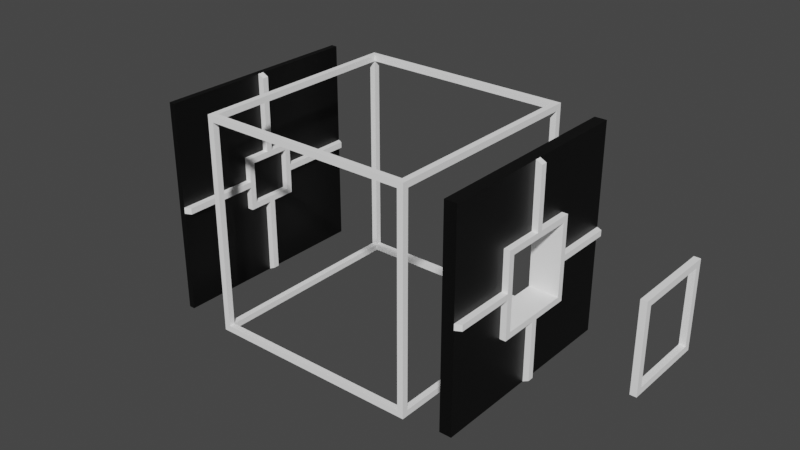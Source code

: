 # Source: SmallRoom.blend  (saved by Blender 2.82.7; exported with 4.5.12 LTS)
import bpy
from mathutils import Matrix  # noqa: F401  (used for matrix-valued properties, if any)

bpy.ops.wm.read_factory_settings(use_empty=True)
scene = bpy.context.scene
scene.name = 'Scene'

# ---- collections
col_collection = bpy.data.collections.new('Collection'); scene.collection.children.link(col_collection)

# ---- materials (node trees are filled in below, after node groups)
mat_trim = bpy.data.materials.new('Trim')
mat_trim.use_transparent_shadow = False
mat_trim.diffuse_color = (1.0, 1.0, 1.0, 1.0)
mat_trim.roughness = 1.0
mat_trim.specular_intensity = 0.0
mat_base = bpy.data.materials.new('Base')
mat_base.use_transparent_shadow = False
mat_base.diffuse_color = (0.06372, 0.06372, 0.06372, 1.0)

# ---- material node trees
mat_trim.use_nodes = True; mat_trim.node_tree.nodes.clear()
_N = mat_trim.node_tree.nodes; _L = mat_trim.node_tree.links
n0 = _N.new('ShaderNodeOutputMaterial'); n0.name = 'Material Output'; n0.location = (300, 300)
n1 = _N.new('ShaderNodeBsdfPrincipled'); n1.name = 'Principled BSDF'; n1.location = (10, 300)
n1.distribution = 'GGX'
n1.subsurface_method = 'BURLEY'
n1.inputs[0].default_value = (1.0, 1.0, 1.0, 1.0)
n1.inputs[2].default_value = 1.0
n1.inputs[3].default_value = 1.45
n1.inputs[13].default_value = 0.0
n1.inputs[27].default_value = (0.0, 0.0, 0.0, 1.0)
n1.inputs[28].default_value = 1.0
_L.new(n1.outputs[0], n0.inputs[0])
n0.is_active_output = True
mat_base.use_nodes = True; mat_base.node_tree.nodes.clear()
_N = mat_base.node_tree.nodes; _L = mat_base.node_tree.links
n0 = _N.new('ShaderNodeOutputMaterial'); n0.name = 'Material Output'; n0.location = (300, 300)
n1 = _N.new('ShaderNodeBsdfPrincipled'); n1.name = 'Principled BSDF'; n1.location = (10, 300)
n1.distribution = 'GGX'
n1.subsurface_method = 'BURLEY'
n1.inputs[0].default_value = (0.0, 0.0, 0.0, 1.0)
n1.inputs[3].default_value = 1.45
n1.inputs[27].default_value = (0.0, 0.0, 0.0, 1.0)
n1.inputs[28].default_value = 1.0
_L.new(n1.outputs[0], n0.inputs[0])
n0.is_active_output = True

# ---- world
world_world = bpy.data.worlds.new('World'); scene.world = world_world
world_world.use_nodes = True; world_world.node_tree.nodes.clear()
_N = world_world.node_tree.nodes; _L = world_world.node_tree.links
n0 = _N.new('ShaderNodeOutputWorld'); n0.name = 'World Output'; n0.location = (300, 300)
n1 = _N.new('ShaderNodeBackground'); n1.name = 'Background'; n1.location = (10, 300)
n1.inputs[0].default_value = (0.05088, 0.05088, 0.05088, 1.0)
_L.new(n1.outputs[0], n0.inputs[0])
n0.is_active_output = True
world_world.color = (0.05088, 0.05088, 0.05088)
world_world.use_sun_shadow = False
world_world.sun_shadow_jitter_overblur = 0.0

# ---- meshes
me_smallroom_trim = bpy.data.meshes.new('SmallRoom_Trim')
me_smallroom_trim.from_pydata([(-4.25, -4.25, 4.5), (-4.5, -4.25, 4.5), (-4.5, -4.5, 4.5), (-4.25, -4.5, 4.5), (-4.5, -4.25, 0.125), (-4.5, -4.25, -0.125), (-4.5, -4.5, -0.125), (-4.5, -4.5, 0.125), (-4.5, -4.25, -4.5), (-4.25, -4.25, -4.5), (-4.25, -4.5, -4.5), (-4.5, -4.5, -4.5), (-4.25, -4.5, 0.125), (-4.25, -4.5, -0.125), (-4.25, -4.5, 4.25), (-4.5, -4.5, 4.25), (-4.25, -4.25, 4.25), (-4.25, -4.25, 0.125), (-4.5, -4.25, 4.25), (-4.5, -4.5, -4.25), (-4.25, -4.5, -4.25), (-4.5, -4.25, -4.25), (-4.25, -4.25, -4.25), (-4.25, -4.25, -0.125), (-0.125, -4.5, -4.5), (-0.125, -4.25, -4.5), (-4.25, -0.125, -4.5), (-0.125, -4.25, 4.5), (-0.125, -4.5, 4.5), (-0.125, -4.5, 4.25), (-0.125, -4.25, 4.25), (-4.5, -0.125, 4.5), (-4.25, -0.125, 4.5), (-4.25, -0.125, 4.25), (-0.125, -4.5, -4.25), (-0.125, -4.25, -4.25), (4.25, 4.5, 4.5), (4.5, 4.5, 4.5), (4.5, 4.25, 4.5), (4.25, 4.25, 4.5), (-4.5, 4.25, 4.5), (-4.5, 4.25, -0.125), (-4.5, 0.125, 4.5), (-4.5, 0.125, 4.25), (-4.5, -0.125, 4.25), (-4.25, 0.125, 4.25), (-4.25, 0.125, -4.25), (-4.5, 0.125, -4.25), (-4.25, -0.125, -4.25), (-4.5, -0.125, -4.25), (-4.25, 0.125, -4.5), (-4.5, 0.125, -4.5), (-4.5, -0.125, -4.5), (0.125, -4.5, 4.5), (-4.25, 4.25, -4.25), (-4.25, 4.25, -0.125), (-4.5, 4.25, -4.25), (-4.25, 0.125, 4.5), (4.25, -4.25, -4.5), (4.5, -4.25, -4.5), (4.5, -4.5, -4.5), (4.25, -4.5, -4.5), (4.5, -4.25, -0.125), (4.5, -4.5, 0.125), (4.5, -4.5, -0.125), (4.25, -4.25, 4.5), (4.25, -4.5, 4.5), (4.5, -4.5, 4.5), (4.25, -4.5, -0.125), (4.25, -4.5, -4.25), (4.5, -4.5, -4.25), (4.25, -4.25, -4.25), (4.25, -4.25, -0.125), (4.5, -4.25, -4.25), (4.5, -4.5, 4.25), (4.25, -4.5, 4.25), (4.5, -4.25, 4.25), (4.25, -4.25, 4.25), (4.25, -4.25, 0.125), (0.125, -4.25, 4.5), (0.125, -4.25, -4.5), (0.125, -4.5, -4.5), (0.125, -4.5, -4.25), (0.125, -4.25, -4.25), (0.125, -4.5, 4.25), (0.125, -4.25, 4.25), (4.5, 4.25, -4.5), (4.25, 4.25, -4.5), (4.25, 4.5, -4.5), (4.5, 4.5, -4.5), (4.25, 4.5, 4.25), (4.25, 4.25, 4.25), (0.125, 4.5, -4.5), (0.125, 4.25, -4.5), (4.25, 0.125, -4.5), (4.25, -4.5, 0.125), (0.125, 4.25, 4.5), (0.125, 4.5, 4.5), (0.125, 4.5, 4.25), (0.125, 4.25, 4.25), (4.5, 0.125, 4.5), (4.25, 0.125, 4.5), (4.25, 0.125, 4.25), (-0.125, 4.5, -4.25), (0.125, 4.5, -4.25), (0.125, 4.25, -4.25), (4.5, -4.25, 4.5), (4.5, -4.25, 0.125), (4.25, -0.125, 4.5), (4.5, -0.125, 4.5), (-0.125, 4.5, -4.5), (-0.125, 4.25, -4.5), (-0.125, 4.25, -4.25), (4.5, -0.125, 4.25), (4.5, 0.125, 4.25), (4.25, 0.125, -4.25), (4.5, 0.125, -4.25), (4.5, 0.125, -4.5), (-0.125, 4.25, 4.5), (-0.125, 4.5, 4.5), (-0.125, 4.5, 4.25), (4.25, 4.25, -0.125), (4.25, 4.25, -4.25), (4.5, 4.25, -4.25), (4.5, -0.125, -4.5), (4.25, -0.125, -4.5), (4.25, -0.125, -4.25), (4.5, -0.125, -4.25), (4.25, -0.125, 4.25), (4.25, 4.5, -4.25), (4.5, 4.5, -4.25), (-4.25, 4.25, -4.5), (-4.5, 4.25, -4.5), (-4.5, 4.5, -4.5), (-4.25, 4.5, -4.5), (4.5, 4.5, 4.25), (-4.5, 4.25, 0.125), (-4.5, 4.5, 0.125), (-4.5, 4.5, -0.125), (-4.25, 4.25, 4.5), (-4.25, 4.5, 4.5), (-4.5, 4.5, 4.5), (-4.25, 4.5, -0.125), (-4.25, 4.5, 0.125), (-4.25, 4.5, -4.25), (-4.5, 4.5, -4.25), (4.25, 4.5, -0.125), (4.25, 4.5, 0.125), (4.5, 4.5, 0.125), (-4.5, 4.5, 4.25), (-4.25, 4.5, 4.25), (-4.5, 4.25, 4.25), (-4.25, 4.25, 4.25), (-4.25, 4.25, 0.125), (4.5, 4.5, -0.125), (4.5, 4.25, -0.125), (4.5, 4.25, 4.25), (4.25, 4.25, 0.125), (4.5, 4.25, 0.125), (-0.125, 4.25, 4.25)], [], [(0, 1, 2, 3), (4, 5, 6, 7), (8, 9, 10, 11), (12, 7, 6, 13), (14, 15, 7, 12), (16, 14, 12, 17), (15, 18, 4, 7), (18, 16, 17, 4), (19, 20, 13, 6), (21, 19, 6, 5), (20, 22, 23, 13), (22, 21, 5, 23), (11, 10, 20, 19), (8, 11, 19, 21), (25, 35, 83, 80), (28, 29, 84, 53), (34, 35, 22, 20), (24, 34, 20, 10), (35, 25, 9, 22), (25, 24, 10, 9), (48, 49, 21, 22), (26, 48, 22, 9), (49, 52, 8, 21), (52, 26, 9, 8), (3, 2, 15, 14), (41, 136, 137, 138), (2, 1, 18, 15), (44, 31, 42, 43), (30, 29, 14, 16), (27, 30, 16, 0), (29, 28, 3, 14), (28, 27, 0, 3), (44, 33, 16, 18), (31, 44, 18, 1), (33, 32, 0, 16), (32, 31, 1, 0), (39, 38, 37, 36), (84, 75, 66, 53), (42, 57, 45, 43), (32, 33, 45, 57), (31, 32, 57, 42), (97, 98, 120, 119), (86, 89, 130, 123), (89, 88, 129, 130), (86, 87, 88, 89), (81, 80, 83, 82), (34, 24, 81, 82), (24, 25, 80, 81), (49, 47, 51, 52), (51, 50, 26, 52), (47, 46, 50, 51), (46, 48, 26, 50), (27, 28, 53, 79), (30, 27, 79, 85), (40, 139, 140, 141), (54, 144, 142, 55), (145, 56, 41, 138), (56, 54, 55, 41), (40, 141, 149, 151), (45, 43, 151, 152), (57, 45, 152, 139), (43, 42, 40, 151), (42, 57, 139, 40), (133, 132, 56, 145), (47, 46, 54, 56), (51, 47, 56, 132), (46, 50, 131, 54), (50, 51, 132, 131), (58, 59, 60, 61), (62, 107, 63, 64), (106, 65, 66, 67), (68, 64, 63, 95), (69, 70, 64, 68), (71, 69, 68, 72), (70, 73, 62, 64), (73, 71, 72, 62), (74, 75, 95, 63), (76, 74, 63, 107), (75, 77, 78, 95), (77, 76, 107, 78), (67, 66, 75, 74), (106, 67, 74, 76), (84, 85, 77, 75), (85, 79, 65, 77), (61, 60, 70, 69), (60, 59, 73, 70), (83, 82, 69, 71), (80, 83, 71, 58), (82, 81, 61, 69), (81, 80, 58, 61), (53, 66, 65, 79), (104, 105, 122, 129), (92, 104, 129, 88), (105, 93, 87, 122), (93, 92, 88, 87), (115, 116, 123, 122), (94, 115, 122, 87), (116, 117, 86, 123), (117, 94, 87, 86), (36, 37, 135, 90), (37, 38, 156, 135), (114, 100, 109, 113), (99, 98, 90, 91), (96, 99, 91, 39), (98, 97, 36, 90), (97, 96, 39, 36), (114, 102, 91, 156), (100, 114, 156, 38), (102, 101, 39, 91), (101, 100, 38, 39), (120, 150, 140, 119), (115, 94, 125, 126), (100, 101, 108, 109), (103, 112, 105, 104), (104, 92, 110, 103), (92, 93, 111, 110), (116, 127, 124, 117), (124, 125, 94, 117), (116, 115, 126, 127), (96, 97, 119, 118), (122, 123, 155, 121), (128, 113, 76, 77), (108, 128, 77, 65), (113, 109, 106, 76), (109, 108, 65, 106), (129, 122, 121, 146), (123, 130, 154, 155), (127, 126, 71, 73), (124, 127, 73, 59), (126, 125, 58, 71), (125, 124, 59, 58), (131, 132, 133, 134), (130, 129, 146, 154), (90, 135, 148, 147), (142, 138, 137, 143), (144, 145, 138, 142), (147, 148, 154, 146), (156, 91, 157, 158), (135, 156, 158, 148), (149, 150, 143, 137), (151, 149, 137, 136), (150, 152, 153, 143), (152, 151, 136, 153), (141, 140, 150, 149), (91, 90, 147, 157), (120, 159, 152, 150), (159, 118, 139, 152), (134, 133, 145, 144), (158, 155, 154, 148), (112, 103, 144, 54), (111, 112, 54, 131), (103, 110, 134, 144), (110, 111, 131, 134), (119, 140, 139, 118), (98, 99, 159, 120), (99, 96, 118, 159), (157, 147, 146, 121), (155, 158, 157, 121), (102, 128, 108, 101), (102, 114, 113, 128), (112, 111, 93, 105), (142, 143, 153, 55), (41, 55, 153, 136), (5, 4, 17, 23), (13, 23, 17, 12), (43, 45, 33, 44), (72, 78, 107, 62), (72, 68, 95, 78), (30, 85, 84, 29), (34, 82, 83, 35), (48, 46, 47, 49)])
_uv = me_smallroom_trim.uv_layers.new(name='UVMap')
_uv.uv.foreach_set('vector', [0.3501, 0.6499, 0.3501, 0.6587, 0.3413, 0.6587, 0.3413, 0.6499, 0.9832, 0.1711, 0.9832, 0.1623, 0.9921, 0.1623, 0.9921, 0.1711, 0.3254, 0.01675, 0.3166, 0.01675, 0.3166, 0.007937, 0.3254, 0.007937, 0.3166, 0.8289, 0.3254, 0.8289, 0.3254, 0.8377, 0.3166, 0.8377, 0.3166, 0.6834, 0.3254, 0.6834, 0.3254, 0.8289, 0.3166, 0.8289, 0.7776, 0.6407, 0.7687, 0.6407, 0.7687, 0.4951, 0.7776, 0.4951, 0.9921, 0.3166, 0.9832, 0.3166, 0.9832, 0.1711, 0.9921, 0.1711, 0.6947, 0.3408, 0.7035, 0.3408, 0.7035, 0.4863, 0.6947, 0.4863, 0.3254, 0.9832, 0.3166, 0.9832, 0.3166, 0.8377, 0.3254, 0.8377, 0.9832, 0.01675, 0.9921, 0.01675, 0.9921, 0.1623, 0.9832, 0.1623, 0.7687, 0.3408, 0.7776, 0.3408, 0.7776, 0.4863, 0.7687, 0.4863, 0.7035, 0.6407, 0.6947, 0.6407, 0.6947, 0.4951, 0.7035, 0.4951, 0.3254, 0.9921, 0.3166, 0.9921, 0.3166, 0.9832, 0.3254, 0.9832, 0.9832, 0.007937, 0.9921, 0.007937, 0.9921, 0.01675, 0.9832, 0.01675, 0.8058, 0.4863, 0.8146, 0.4863, 0.8146, 0.4951, 0.8058, 0.4951, 0.1711, 0.6746, 0.1711, 0.6834, 0.1623, 0.6834, 0.1623, 0.6746, 0.6757, 0.4863, 0.6669, 0.4863, 0.6669, 0.3408, 0.6757, 0.3408, 0.1711, 0.9921, 0.1711, 0.9832, 0.3166, 0.9832, 0.3166, 0.9921, 0.8146, 0.4863, 0.8058, 0.4863, 0.8058, 0.3408, 0.8146, 0.3408, 0.1711, 0.01675, 0.1711, 0.007937, 0.3166, 0.007937, 0.3166, 0.01675, 0.8516, 0.4863, 0.8428, 0.4863, 0.8428, 0.3408, 0.8516, 0.3408, 0.8053, 0.4863, 0.7965, 0.4863, 0.7965, 0.3408, 0.8053, 0.3408, 0.8377, 0.01675, 0.8377, 0.007937, 0.9832, 0.007937, 0.9832, 0.01675, 0.3254, 0.1623, 0.3166, 0.1623, 0.3166, 0.01675, 0.3254, 0.01675, 0.3166, 0.6746, 0.3254, 0.6746, 0.3254, 0.6834, 0.3166, 0.6834, 0.6834, 0.1623, 0.6834, 0.1711, 0.6746, 0.1711, 0.6746, 0.1623, 0.9921, 0.3254, 0.9832, 0.3254, 0.9832, 0.3166, 0.9921, 0.3166, 0.8377, 0.3166, 0.8377, 0.3254, 0.8289, 0.3254, 0.8289, 0.3166, 0.778, 0.4951, 0.7868, 0.4951, 0.7868, 0.6407, 0.778, 0.6407, 0.8706, 0.4951, 0.8794, 0.4951, 0.8794, 0.6407, 0.8706, 0.6407, 0.1711, 0.6834, 0.1711, 0.6746, 0.3166, 0.6746, 0.3166, 0.6834, 0.3413, 0.5044, 0.3501, 0.5044, 0.3501, 0.6499, 0.3413, 0.6499, 0.8331, 0.4863, 0.8243, 0.4863, 0.8243, 0.3408, 0.8331, 0.3408, 0.8377, 0.3254, 0.8377, 0.3166, 0.9832, 0.3166, 0.9832, 0.3254, 0.759, 0.4863, 0.7502, 0.4863, 0.7502, 0.3408, 0.759, 0.3408, 0.4956, 0.6499, 0.4956, 0.6587, 0.3501, 0.6587, 0.3501, 0.6499, 0.6499, 0.3501, 0.6499, 0.3413, 0.6587, 0.3413, 0.6587, 0.3501, 0.1623, 0.6834, 0.01675, 0.6834, 0.01675, 0.6746, 0.1623, 0.6746, 0.3424, 0.6757, 0.3336, 0.6757, 0.3336, 0.6669, 0.3424, 0.6669, 0.7502, 0.4863, 0.759, 0.4863, 0.759, 0.4951, 0.7502, 0.4951, 0.4956, 0.6587, 0.4956, 0.6499, 0.5044, 0.6499, 0.5044, 0.6587, 0.3254, 0.5044, 0.3166, 0.5044, 0.3166, 0.4956, 0.3254, 0.4956, 0.6499, 0.007937, 0.6587, 0.007937, 0.6587, 0.01675, 0.6499, 0.01675, 0.007937, 0.6587, 0.007937, 0.6499, 0.01675, 0.6499, 0.01675, 0.6587, 0.007937, 0.3166, 0.01675, 0.3166, 0.01675, 0.3254, 0.007937, 0.3254, 0.3521, 0.6669, 0.3609, 0.6669, 0.3609, 0.6757, 0.3521, 0.6757, 0.1711, 0.9832, 0.1711, 0.9921, 0.1623, 0.9921, 0.1623, 0.9832, 0.1711, 0.007937, 0.1711, 0.01675, 0.1623, 0.01675, 0.1623, 0.007937, 0.8377, 0.01675, 0.8289, 0.01675, 0.8289, 0.007937, 0.8377, 0.007937, 0.3254, 0.1711, 0.3166, 0.1711, 0.3166, 0.1623, 0.3254, 0.1623, 0.3516, 0.6757, 0.3428, 0.6757, 0.3428, 0.6669, 0.3516, 0.6669, 0.7965, 0.4951, 0.7965, 0.4863, 0.8053, 0.4863, 0.8053, 0.4951, 0.3501, 0.5044, 0.3413, 0.5044, 0.3413, 0.4956, 0.3501, 0.4956, 0.8794, 0.4951, 0.8706, 0.4951, 0.8706, 0.4863, 0.8794, 0.4863, 0.6499, 0.6587, 0.6499, 0.6499, 0.6587, 0.6499, 0.6587, 0.6587, 0.8887, 0.6407, 0.8799, 0.6407, 0.8799, 0.4951, 0.8887, 0.4951, 0.6746, 0.01675, 0.6834, 0.01675, 0.6834, 0.1623, 0.6746, 0.1623, 0.7127, 0.6407, 0.7039, 0.6407, 0.7039, 0.4951, 0.7127, 0.4951, 0.6834, 0.3254, 0.6746, 0.3254, 0.6746, 0.3166, 0.6834, 0.3166, 0.8243, 0.4951, 0.8331, 0.4951, 0.8331, 0.6407, 0.8243, 0.6407, 0.7502, 0.4951, 0.759, 0.4951, 0.759, 0.6407, 0.7502, 0.6407, 0.8289, 0.3166, 0.8289, 0.3254, 0.6834, 0.3254, 0.6834, 0.3166, 0.5044, 0.6587, 0.5044, 0.6499, 0.6499, 0.6499, 0.6499, 0.6587, 0.6746, 0.007937, 0.6834, 0.007937, 0.6834, 0.01675, 0.6746, 0.01675, 0.8428, 0.4951, 0.8516, 0.4951, 0.8516, 0.6407, 0.8428, 0.6407, 0.8289, 0.007937, 0.8289, 0.01675, 0.6834, 0.01675, 0.6834, 0.007937, 0.7965, 0.4951, 0.8053, 0.4951, 0.8053, 0.6407, 0.7965, 0.6407, 0.3166, 0.1711, 0.3254, 0.1711, 0.3254, 0.3166, 0.3166, 0.3166, 0.01675, 0.01675, 0.007937, 0.01675, 0.007937, 0.007937, 0.01675, 0.007937, 0.3501, 0.1623, 0.3501, 0.1711, 0.3413, 0.1711, 0.3413, 0.1623, 0.3501, 0.3413, 0.3501, 0.3501, 0.3413, 0.3501, 0.3413, 0.3413, 0.01675, 0.8377, 0.007937, 0.8377, 0.007937, 0.8289, 0.01675, 0.8289, 0.01675, 0.9832, 0.007937, 0.9832, 0.007937, 0.8377, 0.01675, 0.8377, 0.7132, 0.3408, 0.722, 0.3408, 0.722, 0.4863, 0.7132, 0.4863, 0.3413, 0.01675, 0.3501, 0.01675, 0.3501, 0.1623, 0.3413, 0.1623, 0.8702, 0.6407, 0.8613, 0.6407, 0.8613, 0.4951, 0.8702, 0.4951, 0.007937, 0.6834, 0.01675, 0.6834, 0.01675, 0.8289, 0.007937, 0.8289, 0.3501, 0.3166, 0.3413, 0.3166, 0.3413, 0.1711, 0.3501, 0.1711, 0.722, 0.6407, 0.7132, 0.6407, 0.7132, 0.4951, 0.722, 0.4951, 0.8613, 0.3408, 0.8702, 0.3408, 0.8702, 0.4863, 0.8613, 0.4863, 0.007937, 0.6746, 0.01675, 0.6746, 0.01675, 0.6834, 0.007937, 0.6834, 0.3501, 0.3254, 0.3413, 0.3254, 0.3413, 0.3166, 0.3501, 0.3166, 0.7868, 0.4863, 0.778, 0.4863, 0.778, 0.3408, 0.7868, 0.3408, 0.8794, 0.4863, 0.8706, 0.4863, 0.8706, 0.3408, 0.8794, 0.3408, 0.01675, 0.9921, 0.007937, 0.9921, 0.007937, 0.9832, 0.01675, 0.9832, 0.3413, 0.007937, 0.3501, 0.007937, 0.3501, 0.01675, 0.3413, 0.01675, 0.6669, 0.4951, 0.6757, 0.4951, 0.6757, 0.6407, 0.6669, 0.6407, 0.8058, 0.4951, 0.8146, 0.4951, 0.8146, 0.6407, 0.8058, 0.6407, 0.1623, 0.9832, 0.1623, 0.9921, 0.01675, 0.9921, 0.01675, 0.9832, 0.1623, 0.007937, 0.1623, 0.01675, 0.01675, 0.01675, 0.01675, 0.007937, 0.3413, 0.4956, 0.3413, 0.3501, 0.3501, 0.3501, 0.3501, 0.4956, 0.7498, 0.4863, 0.741, 0.4863, 0.741, 0.3408, 0.7498, 0.3408, 0.007937, 0.5044, 0.01675, 0.5044, 0.01675, 0.6499, 0.007937, 0.6499, 0.7595, 0.4951, 0.7683, 0.4951, 0.7683, 0.6407, 0.7595, 0.6407, 0.1623, 0.3166, 0.1623, 0.3254, 0.01675, 0.3254, 0.01675, 0.3166, 0.8424, 0.4863, 0.8336, 0.4863, 0.8336, 0.3408, 0.8424, 0.3408, 0.7313, 0.4863, 0.7224, 0.4863, 0.7224, 0.3408, 0.7313, 0.3408, 0.5044, 0.01675, 0.5044, 0.007937, 0.6499, 0.007937, 0.6499, 0.01675, 0.007937, 0.1711, 0.01675, 0.1711, 0.01675, 0.3166, 0.007937, 0.3166, 0.3254, 0.6499, 0.3254, 0.6587, 0.3166, 0.6587, 0.3166, 0.6499, 0.6587, 0.3254, 0.6499, 0.3254, 0.6499, 0.3166, 0.6587, 0.3166, 0.5044, 0.3166, 0.5044, 0.3254, 0.4956, 0.3254, 0.4956, 0.3166, 0.6942, 0.4863, 0.6854, 0.4863, 0.6854, 0.3408, 0.6942, 0.3408, 0.815, 0.4951, 0.8239, 0.4951, 0.8239, 0.6407, 0.815, 0.6407, 0.3166, 0.5044, 0.3254, 0.5044, 0.3254, 0.6499, 0.3166, 0.6499, 0.6587, 0.4956, 0.6499, 0.4956, 0.6499, 0.3501, 0.6587, 0.3501, 0.8521, 0.4951, 0.8609, 0.4951, 0.8609, 0.6407, 0.8521, 0.6407, 0.5044, 0.3254, 0.5044, 0.3166, 0.6499, 0.3166, 0.6499, 0.3254, 0.685, 0.4863, 0.6761, 0.4863, 0.6761, 0.3408, 0.685, 0.3408, 0.5044, 0.3501, 0.5044, 0.3413, 0.6499, 0.3413, 0.6499, 0.3501, 0.3166, 0.4956, 0.3166, 0.3501, 0.3254, 0.3501, 0.3254, 0.4956, 0.7224, 0.4863, 0.7313, 0.4863, 0.7313, 0.4951, 0.7224, 0.4951, 0.5044, 0.3413, 0.5044, 0.3501, 0.4956, 0.3501, 0.4956, 0.3413, 0.7498, 0.4951, 0.741, 0.4951, 0.741, 0.4863, 0.7498, 0.4863, 0.01675, 0.5044, 0.007937, 0.5044, 0.007937, 0.4956, 0.01675, 0.4956, 0.1623, 0.3254, 0.1623, 0.3166, 0.1711, 0.3166, 0.1711, 0.3254, 0.5044, 0.01675, 0.4956, 0.01675, 0.4956, 0.007937, 0.5044, 0.007937, 0.007937, 0.1623, 0.01675, 0.1623, 0.01675, 0.1711, 0.007937, 0.1711, 0.8336, 0.4863, 0.8424, 0.4863, 0.8424, 0.4951, 0.8336, 0.4951, 0.6499, 0.4956, 0.6587, 0.4956, 0.6587, 0.5044, 0.6499, 0.5044, 0.7873, 0.3408, 0.7961, 0.3408, 0.7961, 0.4863, 0.7873, 0.4863, 0.8609, 0.4863, 0.8521, 0.4863, 0.8521, 0.3408, 0.8609, 0.3408, 0.6761, 0.4951, 0.685, 0.4951, 0.685, 0.6407, 0.6761, 0.6407, 0.4956, 0.3166, 0.4956, 0.3254, 0.3501, 0.3254, 0.3501, 0.3166, 0.4956, 0.3413, 0.4956, 0.3501, 0.3501, 0.3501, 0.3501, 0.3413, 0.7405, 0.6407, 0.7317, 0.6407, 0.7317, 0.4951, 0.7405, 0.4951, 0.6499, 0.01675, 0.6587, 0.01675, 0.6587, 0.1623, 0.6499, 0.1623, 0.8336, 0.4951, 0.8424, 0.4951, 0.8424, 0.6407, 0.8336, 0.6407, 0.4956, 0.007937, 0.4956, 0.01675, 0.3501, 0.01675, 0.3501, 0.007937, 0.7224, 0.4951, 0.7313, 0.4951, 0.7313, 0.6407, 0.7224, 0.6407, 0.01675, 0.1623, 0.007937, 0.1623, 0.007937, 0.01675, 0.01675, 0.01675, 0.3166, 0.3166, 0.3254, 0.3166, 0.3254, 0.3254, 0.3166, 0.3254, 0.01675, 0.6587, 0.01675, 0.6499, 0.1623, 0.6499, 0.1623, 0.6587, 0.3166, 0.6499, 0.3166, 0.6587, 0.1711, 0.6587, 0.1711, 0.6499, 0.1623, 0.3501, 0.1623, 0.3413, 0.1711, 0.3413, 0.1711, 0.3501, 0.01675, 0.3501, 0.01675, 0.3413, 0.1623, 0.3413, 0.1623, 0.3501, 0.1711, 0.6499, 0.1711, 0.6587, 0.1623, 0.6587, 0.1623, 0.6499, 0.7961, 0.6407, 0.7873, 0.6407, 0.7873, 0.4951, 0.7961, 0.4951, 0.6587, 0.3166, 0.6499, 0.3166, 0.6499, 0.1711, 0.6587, 0.1711, 0.3166, 0.3413, 0.3166, 0.3501, 0.1711, 0.3501, 0.1711, 0.3413, 0.6834, 0.3166, 0.6746, 0.3166, 0.6746, 0.1711, 0.6834, 0.1711, 0.8799, 0.3408, 0.8887, 0.3408, 0.8887, 0.4863, 0.8799, 0.4863, 0.7039, 0.3408, 0.7127, 0.3408, 0.7127, 0.4863, 0.7039, 0.4863, 0.3254, 0.3413, 0.3254, 0.3501, 0.3166, 0.3501, 0.3166, 0.3413, 0.7317, 0.3408, 0.7405, 0.3408, 0.7405, 0.4863, 0.7317, 0.4863, 0.6854, 0.4951, 0.6942, 0.4951, 0.6942, 0.6407, 0.6854, 0.6407, 0.8239, 0.4863, 0.815, 0.4863, 0.815, 0.3408, 0.8239, 0.3408, 0.007937, 0.3501, 0.007937, 0.3413, 0.01675, 0.3413, 0.01675, 0.3501, 0.6499, 0.1711, 0.6499, 0.1623, 0.6587, 0.1623, 0.6587, 0.1711, 0.741, 0.4951, 0.7498, 0.4951, 0.7498, 0.6407, 0.741, 0.6407, 0.7683, 0.4863, 0.7595, 0.4863, 0.7595, 0.3408, 0.7683, 0.3408, 0.01675, 0.4956, 0.007937, 0.4956, 0.007937, 0.3501, 0.01675, 0.3501, 0.1711, 0.3254, 0.1711, 0.3166, 0.3166, 0.3166, 0.3166, 0.3254, 0.6587, 0.5044, 0.6587, 0.6499, 0.6499, 0.6499, 0.6499, 0.5044, 0.6854, 0.4863, 0.6942, 0.4863, 0.6942, 0.4951, 0.6854, 0.4951, 0.8239, 0.4951, 0.815, 0.4951, 0.815, 0.4863, 0.8239, 0.4863, 0.7317, 0.4863, 0.7405, 0.4863, 0.7405, 0.4951, 0.7317, 0.4951, 0.7961, 0.4863, 0.7961, 0.4951, 0.7873, 0.4951, 0.7873, 0.4863, 0.685, 0.4863, 0.685, 0.4951, 0.6761, 0.4951, 0.6761, 0.4863, 0.8609, 0.4951, 0.8521, 0.4951, 0.8521, 0.4863, 0.8609, 0.4863, 0.7595, 0.4863, 0.7683, 0.4863, 0.7683, 0.4951, 0.7595, 0.4951, 0.8799, 0.4951, 0.8799, 0.4863, 0.8887, 0.4863, 0.8887, 0.4951, 0.7127, 0.4951, 0.7039, 0.4951, 0.7039, 0.4863, 0.7127, 0.4863, 0.6947, 0.4951, 0.6947, 0.4863, 0.7035, 0.4863, 0.7035, 0.4951, 0.7687, 0.4863, 0.7776, 0.4863, 0.7776, 0.4951, 0.7687, 0.4951, 0.8331, 0.4951, 0.8243, 0.4951, 0.8243, 0.4863, 0.8331, 0.4863, 0.8613, 0.4951, 0.8613, 0.4863, 0.8702, 0.4863, 0.8702, 0.4951, 0.7132, 0.4863, 0.722, 0.4863, 0.722, 0.4951, 0.7132, 0.4951, 0.778, 0.4951, 0.778, 0.4863, 0.7868, 0.4863, 0.7868, 0.4951, 0.6757, 0.4863, 0.6757, 0.4951, 0.6669, 0.4951, 0.6669, 0.4863, 0.8516, 0.4863, 0.8516, 0.4951, 0.8428, 0.4951, 0.8428, 0.4863])
me_smallroom_trim.materials.append(mat_trim)
me_smallroom_trim.use_remesh_fix_poles = True
me_smallroom_trim.use_remesh_preserve_attributes = False
me_smallroom_trim.use_mirror_vertex_groups = False
me_smallroom_trim.update()
me_smallroom_trim.normals_split_custom_set([tuple(v) for v in zip(*[iter([0.0, 0.0, 1.0, 0.0, 0.0, 1.0, 0.0, 0.0, 1.0, 0.0, 0.0, 1.0, -1.0, 0.0, 0.0, -1.0, 0.0, 0.0, -1.0, 0.0, 0.0, -1.0, 0.0, 0.0, 0.0, 0.0, -1.0, 0.0, 0.0, -1.0, 0.0, 0.0, -1.0, 0.0, 0.0, -1.0, 0.0, -1.0, 0.0, 0.0, -1.0, 0.0, 0.0, -1.0, 0.0, 0.0, -1.0, 0.0, 0.0, -1.0, 0.0, 0.0, -1.0, 0.0, 0.0, -1.0, 0.0, 0.0, -1.0, 0.0, 1.0, 0.0, 0.0, 1.0, 0.0, 0.0, 1.0, 0.0, 0.0, 1.0, 0.0, 0.0, -1.0, 0.0, 0.0, -1.0, 0.0, 0.0, -1.0, 0.0, 0.0, -1.0, 0.0, 0.0, 0.0, 1.0, 0.0, 0.0, 1.0, 0.0, 0.0, 1.0, 0.0, 0.0, 1.0, 0.0, 0.0, -1.0, 0.0, 0.0, -1.0, 0.0, 0.0, -1.0, 0.0, 0.0, -1.0, 0.0, -1.0, 0.0, 0.0, -1.0, 0.0, 0.0, -1.0, 0.0, 0.0, -1.0, 0.0, 0.0, 1.0, 0.0, 0.0, 1.0, 0.0, 0.0, 1.0, 0.0, 0.0, 1.0, 0.0, 0.0, 0.0, 1.0, 0.0, 0.0, 1.0, 0.0, 0.0, 1.0, 0.0, 0.0, 1.0, 0.0, 0.0, -1.0, 0.0, 0.0, -1.0, 0.0, 0.0, -1.0, 0.0, 0.0, -1.0, 0.0, -1.0, 0.0, 0.0, -1.0, 0.0, 0.0, -1.0, 0.0, 0.0, -1.0, 0.0, 0.0, 1.144e-05, 1.0, 0.0, 1.144e-05, 1.0, 0.0, 1.144e-05, 1.0, 0.0, 1.144e-05, 1.0, 0.0, 0.0, -1.0, 0.0, 0.0, -1.0, 0.0, 0.0, -1.0, 0.0, 0.0, -1.0, 0.0, 0.0, 0.0, 1.0, 0.0, 0.0, 1.0, 0.0, 0.0, 1.0, 0.0, 0.0, 1.0, 0.0, -1.0, 0.0, 0.0, -1.0, 0.0, 0.0, -1.0, 0.0, 0.0, -1.0, 0.0, 0.0, 1.0, 0.0, 0.0, 1.0, 0.0, 0.0, 1.0, 0.0, 0.0, 1.0, 0.0, 0.0, 0.0, -1.0, 0.0, 0.0, -1.0, 0.0, 0.0, -1.0, 0.0, 0.0, -1.0, 0.0, 0.0, 1.0, 0.0, 0.0, 1.0, 0.0, 0.0, 1.0, 0.0, 0.0, 1.0, 1.0, 0.0, 0.0, 1.0, 0.0, 0.0, 1.0, 0.0, 0.0, 1.0, 0.0, 0.0, -1.0, 0.0, 0.0, -1.0, 0.0, 0.0, -1.0, 0.0, 0.0, -1.0, 0.0, 0.0, 0.0, 0.0, -1.0, 0.0, 0.0, -1.0, 0.0, 0.0, -1.0, 0.0, 0.0, -1.0, 0.0, -1.0, 0.0, 0.0, -1.0, 0.0, 0.0, -1.0, 0.0, 0.0, -1.0, 0.0, -1.0, -1.907e-06, -1.907e-06, -1.0, -1.907e-06, -1.907e-06, -1.0, -1.907e-06, -1.907e-06, -1.0, -1.907e-06, -1.907e-06, -1.0, 0.0, 0.0, -1.0, 0.0, 0.0, -1.0, 0.0, 0.0, -1.0, 0.0, 0.0, -1.0, 0.0, 0.0, -1.0, 0.0, 0.0, -1.0, 0.0, 0.0, -1.0, 0.0, 0.0, 0.0, 0.0, -1.0, 0.0, 0.0, -1.0, 0.0, 0.0, -1.0, 0.0, 0.0, -1.0, 0.0, 1.0, 0.0, 0.0, 1.0, 0.0, 0.0, 1.0, 0.0, 0.0, 1.0, 0.0, 0.0, -1.0, 0.0, 0.0, -1.0, 0.0, 0.0, -1.0, 0.0, 0.0, -1.0, 0.0, 0.0, 0.0, 1.0, 0.0, 0.0, 1.0, 0.0, 0.0, 1.0, 0.0, 0.0, 1.0, 0.0, 0.0, -1.0, 0.0, 0.0, -1.0, 0.0, 0.0, -1.0, 0.0, 0.0, -1.0, -1.0, 0.0, 0.0, -1.0, 0.0, 0.0, -1.0, 0.0, 0.0, -1.0, 0.0, 0.0, 1.0, 0.0, 0.0, 1.0, 0.0, 0.0, 1.0, 0.0, 0.0, 1.0, 0.0, 0.0, 0.0, 0.0, 1.0, 0.0, 0.0, 1.0, 0.0, 0.0, 1.0, 0.0, 0.0, 1.0, 0.0, 0.0, 1.0, 0.0, 0.0, 1.0, 0.0, 0.0, 1.0, 0.0, 0.0, 1.0, 0.0, -1.0, 0.0, 0.0, -1.0, 0.0, 0.0, -1.0, 0.0, 0.0, -1.0, 0.0, 0.0, 1.0, 0.0, 0.0, 1.0, 0.0, 0.0, 1.0, 0.0, 0.0, 1.0, 0.0, 1.0, 0.0, 0.0, 1.0, 0.0, 0.0, 1.0, 0.0, 0.0, 1.0, 0.0, 0.0, 1.907e-06, 9.537e-07, 1.0, 1.907e-06, 9.537e-07, 1.0, 1.907e-06, 9.537e-07, 1.0, 1.907e-06, 9.537e-07, 1.0, 0.0, 1.0, 0.0, 0.0, 1.0, 0.0, 0.0, 1.0, 0.0, 0.0, 1.0, 0.0, 1.0, 1.907e-06, 1.907e-06, 1.0, 1.907e-06, 1.907e-06, 1.0, 1.907e-06, 1.907e-06, 1.0, 1.907e-06, 1.907e-06, 0.0, 1.0, -3.815e-06, 0.0, 1.0, -3.815e-06, 0.0, 1.0, -3.815e-06, 0.0, 1.0, -3.815e-06, 0.0, 0.0, -1.0, 0.0, 0.0, -1.0, 0.0, 0.0, -1.0, 0.0, 0.0, -1.0, 1.0, 0.0, 0.0, 1.0, 0.0, 0.0, 1.0, 0.0, 0.0, 1.0, 0.0, 0.0, -1.144e-05, -1.0, 0.0, -1.144e-05, -1.0, 0.0, -1.144e-05, -1.0, 0.0, -1.144e-05, -1.0, 0.0, 0.0, 0.0, -1.0, 0.0, 0.0, -1.0, 0.0, 0.0, -1.0, 0.0, 0.0, -1.0, -1.0, 0.0, 0.0, -1.0, 0.0, 0.0, -1.0, 0.0, 0.0, -1.0, 0.0, 0.0, 0.0, 0.0, -1.0, 0.0, 0.0, -1.0, 0.0, 0.0, -1.0, 0.0, 0.0, -1.0, 0.0, 1.0, 0.0, 0.0, 1.0, 0.0, 0.0, 1.0, 0.0, 0.0, 1.0, 0.0, 1.0, 0.0, 0.0, 1.0, 0.0, 0.0, 1.0, 0.0, 0.0, 1.0, 0.0, 0.0, 0.0, 0.0, 1.0, 0.0, 0.0, 1.0, 0.0, 0.0, 1.0, 0.0, 0.0, 1.0, 0.0, 1.0, 0.0, 0.0, 1.0, 0.0, 0.0, 1.0, 0.0, 0.0, 1.0, 0.0, 1.907e-06, 1.907e-06, 1.0, 1.907e-06, 1.907e-06, 1.0, 1.907e-06, 1.907e-06, 1.0, 1.907e-06, 1.907e-06, 1.0, 1.0, 7.254e-06, -1.156e-07, 1.0, 7.254e-06, -1.156e-07, 1.0, 7.254e-06, -1.156e-07, 1.0, 7.254e-06, -1.156e-07, -1.0, -7.572e-06, 1.156e-07, -1.0, -7.572e-06, 1.156e-07, -1.0, -7.572e-06, 1.156e-07, -1.0, -7.572e-06, 1.156e-07, 0.0, -1.0, 0.0, 0.0, -1.0, 0.0, 0.0, -1.0, 0.0, 0.0, -1.0, 0.0, -1.0, -1.907e-06, 1.907e-06, -1.0, -1.907e-06, 1.907e-06, -1.0, -1.907e-06, 1.907e-06, -1.0, -1.907e-06, 1.907e-06, 0.0, -4.624e-07, -1.0, 0.0, -4.624e-07, -1.0, 0.0, -4.624e-07, -1.0, 0.0, -4.624e-07, -1.0, 1.0, 2.312e-07, 0.0, 1.0, 2.312e-07, 0.0, 1.0, 2.312e-07, 0.0, 1.0, 2.312e-07, 0.0, -1.0, -1.156e-07, 1.907e-06, -1.0, -1.156e-07, 1.907e-06, -1.0, -1.156e-07, 1.907e-06, -1.0, -1.156e-07, 1.907e-06, 6.473e-06, 2.89e-07, 1.0, 6.473e-06, 2.89e-07, 1.0, 6.473e-06, 2.89e-07, 1.0, 6.473e-06, 2.89e-07, 1.0, -1.0, -3.815e-06, 3.815e-06, -1.0, -3.815e-06, 3.815e-06, -1.0, -3.815e-06, 3.815e-06, -1.0, -3.815e-06, 3.815e-06, 0.0, 2.312e-07, 1.0, 0.0, 2.312e-07, 1.0, 0.0, 2.312e-07, 1.0, 0.0, 2.312e-07, 1.0, -1.0, -2.312e-07, 3.815e-06, -1.0, -2.312e-07, 3.815e-06, -1.0, -2.312e-07, 3.815e-06, -1.0, -2.312e-07, 3.815e-06, 1.0, 2.312e-07, -3.815e-06, 1.0, 2.312e-07, -3.815e-06, 1.0, 2.312e-07, -3.815e-06, 1.0, 2.312e-07, -3.815e-06, 0.0, -4.624e-07, -1.0, 0.0, -4.624e-07, -1.0, 0.0, -4.624e-07, -1.0, 0.0, -4.624e-07, -1.0, 0.0, 0.0, -1.0, 0.0, 0.0, -1.0, 0.0, 0.0, -1.0, 0.0, 0.0, -1.0, 1.0, 0.0, 0.0, 1.0, 0.0, 0.0, 1.0, 0.0, 0.0, 1.0, 0.0, 0.0, -1.907e-06, -1.907e-06, 1.0, -1.907e-06, -1.907e-06, 1.0, -1.907e-06, -1.907e-06, 1.0, -1.907e-06, -1.907e-06, 1.0, -2.861e-06, -1.0, 1.907e-06, -2.861e-06, -1.0, 1.907e-06, -2.861e-06, -1.0, 1.907e-06, -2.861e-06, -1.0, 1.907e-06, 0.0, -1.0, 3.468e-07, 0.0, -1.0, 3.468e-07, 0.0, -1.0, 3.468e-07, 0.0, -1.0, 3.468e-07, -1.0, -1.604e-06, 2.312e-07, -1.0, -1.604e-06, 2.312e-07, -1.0, -1.604e-06, 2.312e-07, -1.0, -1.604e-06, 2.312e-07, 1.0, 1.459e-06, -2.312e-07, 1.0, 1.459e-06, -2.312e-07, 1.0, 1.459e-06, -2.312e-07, 1.0, 1.459e-06, -2.312e-07, 0.0, 1.0, -3.468e-07, 0.0, 1.0, -3.468e-07, 0.0, 1.0, -3.468e-07, 0.0, 1.0, -3.468e-07, -2.861e-06, -1.0, 2.312e-07, -2.861e-06, -1.0, 2.312e-07, -2.861e-06, -1.0, 2.312e-07, -2.861e-06, -1.0, 2.312e-07, 1.0, -6.936e-07, 0.0, 1.0, -6.936e-07, 0.0, 1.0, -6.936e-07, 0.0, 1.0, -6.936e-07, 0.0, -1.0, 1.011e-06, 0.0, -1.0, 1.011e-06, 0.0, -1.0, 1.011e-06, 0.0, -1.0, 1.011e-06, 0.0, -2.861e-06, 1.0, -2.312e-07, -2.861e-06, 1.0, -2.312e-07, -2.861e-06, 1.0, -2.312e-07, -2.861e-06, 1.0, -2.312e-07, 0.0, -1.0, 0.0, 0.0, -1.0, 0.0, 0.0, -1.0, 0.0, 0.0, -1.0, 0.0, 1.0, 0.0, 0.0, 1.0, 0.0, 0.0, 1.0, 0.0, 0.0, 1.0, 0.0, 0.0, 0.0, 0.0, -1.0, 0.0, 0.0, -1.0, 0.0, 0.0, -1.0, 0.0, 0.0, -1.0, 0.0, 1.0, 0.0, 0.0, 1.0, 0.0, 0.0, 1.0, 0.0, 0.0, 1.0, 0.0, 0.0, -1.0, 0.0, 0.0, -1.0, 0.0, 0.0, -1.0, 0.0, 0.0, -1.0, 0.0, 1.0, 0.0, 0.0, 1.0, 0.0, 0.0, 1.0, 0.0, 0.0, 1.0, 0.0, 0.0, 0.0, 0.0, 1.0, 0.0, 0.0, 1.0, 0.0, 0.0, 1.0, 0.0, 0.0, 1.0, 0.0, 1.0, 0.0, 0.0, 1.0, 0.0, 0.0, 1.0, 0.0, 0.0, 1.0, 0.0, 0.0, -1.0, 0.0, 0.0, -1.0, 0.0, 0.0, -1.0, 0.0, 0.0, -1.0, 0.0, 0.0, 0.0, -1.0, 0.0, 0.0, -1.0, 0.0, 0.0, -1.0, 0.0, 0.0, -1.0, 0.0, 0.0, 1.0, 0.0, 0.0, 1.0, 0.0, 0.0, 1.0, 0.0, 0.0, 1.0, 2.312e-07, 0.0, 1.0, 2.312e-07, 0.0, 1.0, 2.312e-07, 0.0, 1.0, 2.312e-07, 0.0, 1.0, -1.156e-07, 1.0, -2.312e-06, -1.156e-07, 1.0, -2.312e-06, -1.156e-07, 1.0, -2.312e-06, -1.156e-07, 1.0, -2.312e-06, 1.156e-07, -1.0, 2.081e-06, 1.156e-07, -1.0, 2.081e-06, 1.156e-07, -1.0, 2.081e-06, 1.156e-07, -1.0, 2.081e-06, 0.0, 0.0, -1.0, 0.0, 0.0, -1.0, 0.0, 0.0, -1.0, 0.0, 0.0, -1.0, 0.0, 6.936e-07, 1.0, 0.0, 6.936e-07, 1.0, 0.0, 6.936e-07, 1.0, 0.0, 6.936e-07, 1.0, -1.0, -1.156e-07, -1.907e-06, -1.0, -1.156e-07, -1.907e-06, -1.0, -1.156e-07, -1.907e-06, -1.0, -1.156e-07, -1.907e-06, 1.0, 1.156e-07, 1.907e-06, 1.0, 1.156e-07, 1.907e-06, 1.0, 1.156e-07, 1.907e-06, 1.0, 1.156e-07, 1.907e-06, 0.0, -4.624e-07, -1.0, 0.0, -4.624e-07, -1.0, 0.0, -4.624e-07, -1.0, 0.0, -4.624e-07, -1.0, 1.907e-06, 1.0, -1.907e-06, 1.907e-06, 1.0, -1.907e-06, 1.907e-06, 1.0, -1.907e-06, 1.907e-06, 1.0, -1.907e-06, 1.0, -1.907e-06, 1.907e-06, 1.0, -1.907e-06, 1.907e-06, 1.0, -1.907e-06, 1.907e-06, 1.0, -1.907e-06, 1.907e-06, 1.0, 0.0, 0.0, 1.0, 0.0, 0.0, 1.0, 0.0, 0.0, 1.0, 0.0, 0.0, 0.0, 0.0, -1.0, 0.0, 0.0, -1.0, 0.0, 0.0, -1.0, 0.0, 0.0, -1.0, 2.312e-07, -1.0, 0.0, 2.312e-07, -1.0, 0.0, 2.312e-07, -1.0, 0.0, 2.312e-07, -1.0, 0.0, -2.312e-07, 1.0, 0.0, -2.312e-07, 1.0, 0.0, -2.312e-07, 1.0, 0.0, -2.312e-07, 1.0, 0.0, 0.0, 0.0, 1.0, 0.0, 0.0, 1.0, 0.0, 0.0, 1.0, 0.0, 0.0, 1.0, -3.699e-06, -6.936e-07, -1.0, -3.699e-06, -6.936e-07, -1.0, -3.699e-06, -6.936e-07, -1.0, -3.699e-06, -6.936e-07, -1.0, 1.0, 1.156e-07, -1.907e-06, 1.0, 1.156e-07, -1.907e-06, 1.0, 1.156e-07, -1.907e-06, 1.0, 1.156e-07, -1.907e-06, -1.0, 0.0, 0.0, -1.0, 0.0, 0.0, -1.0, 0.0, 0.0, -1.0, 0.0, 0.0, 0.0, 4.624e-07, 1.0, 0.0, 4.624e-07, 1.0, 0.0, 4.624e-07, 1.0, 0.0, 4.624e-07, 1.0, -2.312e-07, 1.0, 0.0, -2.312e-07, 1.0, 0.0, -2.312e-07, 1.0, 0.0, -2.312e-07, 1.0, 0.0, -1.0, 0.0, 0.0, -1.0, 0.0, 0.0, -1.0, 0.0, 0.0, -1.0, 0.0, 0.0, 0.0, 0.0, 1.0, 0.0, 0.0, 1.0, 0.0, 0.0, 1.0, 0.0, 0.0, 1.0, 0.0, 0.0, 1.0, 0.0, 0.0, 1.0, 0.0, 0.0, 1.0, 0.0, 0.0, 1.0, 0.0, 1.0, 0.0, 0.0, 1.0, 0.0, 0.0, 1.0, 0.0, 0.0, 1.0, 0.0, 0.0, 0.0, -1.0, 0.0, 0.0, -1.0, 0.0, 0.0, -1.0, 0.0, 0.0, -1.0, 1.0, 1.455e-11, 0.0, 1.0, 1.455e-11, 0.0, 1.0, 1.455e-11, 0.0, 1.0, 1.455e-11, 0.0, 0.0, 3.815e-06, -1.0, 0.0, 3.815e-06, -1.0, 0.0, 3.815e-06, -1.0, 0.0, 3.815e-06, -1.0, 0.0, -3.815e-06, 1.0, 0.0, -3.815e-06, 1.0, 0.0, -3.815e-06, 1.0, 0.0, -3.815e-06, 1.0, 0.0, 0.0, 1.0, 0.0, 0.0, 1.0, 0.0, 0.0, 1.0, 0.0, 0.0, 1.0, 0.0, -1.0, 2.312e-07, 0.0, -1.0, 2.312e-07, 0.0, -1.0, 2.312e-07, 0.0, -1.0, 2.312e-07, 1.85e-06, -1.156e-07, -1.0, 1.85e-06, -1.156e-07, -1.0, 1.85e-06, -1.156e-07, -1.0, 1.85e-06, -1.156e-07, -1.0, -1.0, -2.312e-07, 0.0, -1.0, -2.312e-07, 0.0, -1.0, -2.312e-07, 0.0, -1.0, -2.312e-07, 0.0, 1.0, 2.312e-07, -1.764e-12, 1.0, 2.312e-07, -1.764e-12, 1.0, 2.312e-07, -1.764e-12, 1.0, 2.312e-07, -1.764e-12, -1.85e-06, 1.156e-07, 1.0, -1.85e-06, 1.156e-07, 1.0, -1.85e-06, 1.156e-07, 1.0, -1.85e-06, 1.156e-07, 1.0, -1.0, 3.685e-07, 0.0, -1.0, 3.685e-07, 0.0, -1.0, 3.685e-07, 0.0, -1.0, 3.685e-07, 0.0, 1.0, -3.901e-07, 0.0, 1.0, -3.901e-07, 0.0, 1.0, -3.901e-07, 0.0, 1.0, -3.901e-07, 0.0, 0.0, 2.312e-07, 1.0, 0.0, 2.312e-07, 1.0, 0.0, 2.312e-07, 1.0, 0.0, 2.312e-07, 1.0, 1.0, 0.0, 0.0, 1.0, 0.0, 0.0, 1.0, 0.0, 0.0, 1.0, 0.0, 0.0, -1.0, 0.0, 0.0, -1.0, 0.0, 0.0, -1.0, 0.0, 0.0, -1.0, 0.0, 0.0, 0.0, -2.312e-07, -1.0, 0.0, -2.312e-07, -1.0, 0.0, -2.312e-07, -1.0, 0.0, -2.312e-07, -1.0, 0.0, 0.0, -1.0, 0.0, 0.0, -1.0, 0.0, 0.0, -1.0, 0.0, 0.0, -1.0, 0.0, 1.0, -2.312e-07, 0.0, 1.0, -2.312e-07, 0.0, 1.0, -2.312e-07, 0.0, 1.0, -2.312e-07, 1.907e-06, 1.0, -3.468e-07, 1.907e-06, 1.0, -3.468e-07, 1.907e-06, 1.0, -3.468e-07, 1.907e-06, 1.0, -3.468e-07, 0.0, 1.0, 0.0, 0.0, 1.0, 0.0, 0.0, 1.0, 0.0, 0.0, 1.0, 0.0, 0.0, 1.0, 0.0, 0.0, 1.0, 0.0, 0.0, 1.0, 0.0, 0.0, 1.0, 0.0, 0.0, 1.0, 0.0, 0.0, 1.0, 0.0, 0.0, 1.0, 0.0, 0.0, 1.0, 0.0, 1.764e-12, -1.0, 4.624e-07, 1.764e-12, -1.0, 4.624e-07, 1.764e-12, -1.0, 4.624e-07, 1.764e-12, -1.0, 4.624e-07, 1.0, -5.462e-06, -3.468e-07, 1.0, -5.462e-06, -3.468e-07, 1.0, -5.462e-06, -3.468e-07, 1.0, -5.462e-06, -3.468e-07, 0.0, 1.0, 0.0, 0.0, 1.0, 0.0, 0.0, 1.0, 0.0, 0.0, 1.0, 0.0, -1.0, 0.0, 0.0, -1.0, 0.0, 0.0, -1.0, 0.0, 0.0, -1.0, 0.0, 0.0, 1.0, 0.0, 0.0, 1.0, 0.0, 0.0, 1.0, 0.0, 0.0, 1.0, 0.0, 0.0, 0.0, -1.0, 0.0, 0.0, -1.0, 0.0, 0.0, -1.0, 0.0, 0.0, -1.0, 0.0, 0.0, 1.0, 0.0, 0.0, 1.0, 0.0, 0.0, 1.0, 0.0, 0.0, 1.0, 0.0, -1.0, 1.459e-06, 3.468e-07, -1.0, 1.459e-06, 3.468e-07, -1.0, 1.459e-06, 3.468e-07, -1.0, 1.459e-06, 3.468e-07, 0.0, 0.0, -1.0, 0.0, 0.0, -1.0, 0.0, 0.0, -1.0, 0.0, 0.0, -1.0, 2.312e-07, -1.0, 0.0, 2.312e-07, -1.0, 0.0, 2.312e-07, -1.0, 0.0, 2.312e-07, -1.0, 0.0, 0.0, 1.0, 0.0, 0.0, 1.0, 0.0, 0.0, 1.0, 0.0, 0.0, 1.0, 0.0, 1.0, -1.907e-06, 1.907e-06, 1.0, -1.907e-06, 1.907e-06, 1.0, -1.907e-06, 1.907e-06, 1.0, -1.907e-06, 1.907e-06, 1.156e-07, 1.907e-06, 1.0, 1.156e-07, 1.907e-06, 1.0, 1.156e-07, 1.907e-06, 1.0, 1.156e-07, 1.907e-06, 1.0, -4.624e-07, -1.0, 4.624e-07, -4.624e-07, -1.0, 4.624e-07, -4.624e-07, -1.0, 4.624e-07, -4.624e-07, -1.0, 4.624e-07, 4.624e-07, 1.0, 0.0, 4.624e-07, 1.0, 0.0, 4.624e-07, 1.0, 0.0, 4.624e-07, 1.0, 0.0, 0.0, 0.0, -1.0, 0.0, 0.0, -1.0, 0.0, 0.0, -1.0, 0.0, 0.0, -1.0, 8.819e-13, 0.0, 1.0, 8.819e-13, 0.0, 1.0, 8.819e-13, 0.0, 1.0, 8.819e-13, 0.0, 1.0, 0.0, 0.0, -1.0, 0.0, 0.0, -1.0, 0.0, 0.0, -1.0, 0.0, 0.0, -1.0, 0.0, -1.0, 0.0, 0.0, -1.0, 0.0, 0.0, -1.0, 0.0, 0.0, -1.0, 0.0, -1.0, 1.55e-06, -1.907e-06, -1.0, 1.55e-06, -1.907e-06, -1.0, 1.55e-06, -1.907e-06, -1.0, 1.55e-06, -1.907e-06, 0.0, -1.0, 0.0, 0.0, -1.0, 0.0, 0.0, -1.0, 0.0, 0.0, -1.0, 0.0, -1.0, 0.0, 0.0, -1.0, 0.0, 0.0, -1.0, 0.0, 0.0, -1.0, 0.0, 0.0, 1.907e-06, 1.907e-06, -1.0, 1.907e-06, 1.907e-06, -1.0, 1.907e-06, 1.907e-06, -1.0, 1.907e-06, 1.907e-06, -1.0, 0.0, -1.0, 0.0, 0.0, -1.0, 0.0, 0.0, -1.0, 0.0, 0.0, -1.0, 0.0, 1.0, 1.907e-06, 1.907e-06, 1.0, 1.907e-06, 1.907e-06, 1.0, 1.907e-06, 1.907e-06, 1.0, 1.907e-06, 1.907e-06, 0.0, -1.0, 0.0, 0.0, -1.0, 0.0, 0.0, -1.0, 0.0, 0.0, -1.0, 0.0, 0.0, 1.0, 0.0, 0.0, 1.0, 0.0, 0.0, 1.0, 0.0, 0.0, 1.0, 0.0, 1.0, 0.0, 0.0, 1.0, 0.0, 0.0, 1.0, 0.0, 0.0, 1.0, 0.0, 0.0, 0.0, 0.0, -1.0, 0.0, 0.0, -1.0, 0.0, 0.0, -1.0, 0.0, 0.0, -1.0, -2.861e-06, 1.0, -1.907e-06, -2.861e-06, 1.0, -1.907e-06, -2.861e-06, 1.0, -1.907e-06, -2.861e-06, 1.0, -1.907e-06, -1.0, 4.768e-07, 0.0, -1.0, 4.768e-07, 0.0, -1.0, 4.768e-07, 0.0, -1.0, 4.768e-07, 0.0, 0.0, 0.0, -1.0, 0.0, 0.0, -1.0, 0.0, 0.0, -1.0, 0.0, 0.0, -1.0, -4.366e-11, 0.0, 1.0, -4.366e-11, 0.0, 1.0, -4.366e-11, 0.0, 1.0, -4.366e-11, 0.0, 1.0, 0.0, 0.0, 1.0, 0.0, 0.0, 1.0, 0.0, 0.0, 1.0, 0.0, 0.0, 1.0])] * 3)])
me_smallroom_trim_001 = bpy.data.meshes.new('SmallRoom_Trim.001')
me_smallroom_trim_001.from_pydata([(-0.4984, -4.376, 0.1287), (-0.4984, -4.376, -0.1287), (-0.2484, -1.5, -0.125), (-1.498, -1.5, -0.1247), (-1.498, -1.5, 0.1253), (-0.2484, -1.5, 0.125), (-0.2484, -4.25, 0.125), (-0.2484, -4.25, -0.125), (-0.2484, -1.75, 0.125), (-0.2484, -1.75, -0.125), (-0.4984, -1.75, -0.125), (-0.2484, -0.125, 4.25), (-0.2484, -1.75, -1.75), (-0.2484, -1.75, 1.75), (-0.2484, -1.5, -1.5), (-0.4984, 4.376, -0.1287), (-0.4984, 0.1287, 4.376), (-0.4984, -0.1287, 4.376), (-0.2484, -0.125, 1.5), (-1.498, -0.1249, 1.5), (-1.498, 0.1251, 1.5), (-0.2484, 0.125, 1.5), (-0.2484, 0.125, 4.25), (-0.2484, 0.125, 1.75), (-0.2484, -0.125, 1.75), (-0.2484, 1.75, 1.75), (-0.4984, 1.75, 1.75), (-0.2484, 1.5, 1.5), (-0.2484, -1.5, 1.5), (-0.2484, 1.5, 0.125), (-0.2484, 1.75, -0.125), (-0.2484, 1.5, -0.125), (-1.498, 1.5, -1.5), (-0.2484, 1.5, -1.5), (-0.2484, 1.75, -1.75), (-0.2484, 0.125, -1.5), (-0.2484, 0.125, -1.75), (-0.4984, 0.125, -1.75), (-0.2484, -0.125, -1.5), (-0.2484, -0.125, -1.75), (-1.498, -1.5, -1.5), (-0.4984, -1.75, -1.75), (-0.2484, 0.125, -4.25), (-0.4984, 0.1287, -4.376), (-0.2484, -0.125, -4.25), (-0.4984, -0.1287, -4.376), (-0.2484, 4.25, -0.125), (-0.2484, 1.75, 0.125), (-0.4984, 1.75, 0.125), (-0.4984, 4.376, 0.1287), (-0.2484, 4.25, 0.125), (-0.4984, 1.75, -1.75), (-0.4984, -0.125, -1.75), (-0.4984, -0.125, 1.75), (-0.4984, -1.75, 1.75), (-0.4984, -1.75, 0.125), (-0.4984, -4.376, 4.376), (-0.4984, 0.125, 1.75), (-0.4984, 1.75, -0.125), (-0.4984, -4.376, -4.376), (-0.4984, 4.376, 4.376), (-0.4984, 4.376, -4.376), (-1.0, -4.376, -0.1287), (-1.0, -0.1287, -4.376), (-1.0, -4.376, -4.376), (-1.0, -0.1287, 4.376), (-1.0, -4.376, 0.1287), (-1.0, -4.376, 4.376), (-1.0, 4.376, 0.1287), (-1.0, 0.1287, 4.376), (-1.0, 4.376, 4.376), (-1.0, 0.1287, -4.376), (-1.0, 4.376, -0.1287), (-1.0, 4.376, -4.376), (-1.0, -1.75, -1.75), (-0.9984, -1.75, 1.75), (-0.9984, 1.75, 1.75), (-0.9989, 1.75, -1.75), (-0.9984, 1.75, 0.125), (-0.9984, 1.75, -0.125), (-0.9984, -1.75, -0.125), (-0.9984, -1.75, 0.125), (-0.9984, -0.125, 1.75), (-0.9984, 0.125, 1.75), (-0.9984, 0.125, -1.75), (-0.9984, -0.125, -1.75), (-1.498, -1.5, 1.5), (-1.498, 1.5, 1.5), (-1.498, 1.5, 0.1253), (-1.498, 1.5, -0.1247), (-1.498, 0.1251, -1.5), (-1.498, -0.1249, -1.5), (-1.498, 1.75, -0.1247), (-1.498, 1.75, 0.1253), (-1.498, -0.1249, 1.75), (-1.498, -1.75, 1.75), (-1.498, -1.75, -0.1247), (-1.498, -1.75, 0.1253), (-1.5, -1.75, -1.75), (-1.498, -0.1249, -1.75), (-1.498, 0.1251, 1.75), (-1.498, 0.1251, -1.75), (-1.499, 1.75, -1.75), (-1.498, 1.75, 1.75)], [], [(2, 3, 4, 5), (8, 55, 0, 6), (9, 8, 6, 7), (10, 9, 7, 1), (2, 5, 8, 9), (13, 54, 55, 8), (28, 13, 8, 5), (86, 28, 5, 4), (41, 12, 9, 10), (12, 14, 2, 9), (14, 40, 3, 2), (18, 19, 20, 21), (23, 57, 16, 22), (24, 23, 22, 11), (53, 24, 11, 17), (18, 21, 23, 24), (25, 26, 57, 23), (27, 25, 23, 21), (87, 27, 21, 20), (54, 13, 24, 53), (13, 28, 18, 24), (28, 86, 19, 18), (88, 29, 27, 87), (29, 47, 25, 27), (47, 48, 26, 25), (30, 31, 33, 34), (47, 29, 31, 30), (29, 88, 89, 31), (33, 32, 90, 35), (31, 89, 32, 33), (58, 30, 34, 51), (6, 0, 1, 7), (16, 17, 11, 22), (15, 49, 50, 46), (34, 33, 35, 36), (51, 34, 36, 37), (39, 38, 14, 12), (35, 90, 91, 38), (36, 35, 38, 39), (36, 39, 44, 42), (52, 39, 12, 41), (43, 42, 44, 45), (38, 91, 40, 14), (39, 52, 45, 44), (37, 36, 42, 43), (30, 58, 15, 46), (47, 30, 46, 50), (48, 47, 50, 49), (59, 41, 10, 1), (59, 45, 52, 41), (56, 54, 53, 17), (56, 0, 55, 54), (60, 26, 48, 49), (60, 16, 57, 26), (61, 51, 37, 43), (61, 15, 58, 51), (15, 61, 73, 72), (0, 56, 67, 66), (60, 49, 68, 70), (59, 1, 62, 64), (16, 60, 70, 69), (45, 59, 64, 63), (61, 43, 71, 73), (56, 17, 65, 67), (63, 71, 43, 45), (49, 15, 72, 68), (0, 66, 62, 1), (16, 69, 65, 17), (84, 85, 99, 101), (75, 82, 94, 95), (77, 84, 101, 102), (85, 74, 98, 99), (81, 75, 95, 97), (79, 77, 102, 92), (64, 62, 80, 74), (66, 81, 80, 62), (67, 75, 81, 66), (67, 65, 82, 75), (69, 83, 82, 65), (70, 76, 83, 69), (68, 78, 76, 70), (68, 72, 79, 78), (72, 73, 77, 79), (71, 84, 77, 73), (71, 63, 85, 84), (63, 64, 74, 85), (32, 89, 92, 102), (89, 88, 93, 92), (88, 87, 103, 93), (3, 40, 98, 96), (86, 4, 97, 95), (4, 3, 96, 97), (19, 86, 95, 94), (87, 20, 100, 103), (20, 19, 94, 100), (40, 91, 99, 98), (91, 90, 101, 99), (90, 32, 102, 101), (82, 83, 100, 94), (76, 78, 93, 103), (80, 81, 97, 96), (83, 76, 103, 100), (78, 79, 92, 93), (74, 80, 96, 98)])
me_smallroom_trim_001.polygons.foreach_set('material_index', [0, 0, 0, 0, 0, 0, 0, 0, 0, 0, 0, 0, 0, 0, 0, 0, 0, 0, 0, 0, 0, 0, 0, 0, 0, 0, 0, 0, 0, 0, 0, 0, 0, 0, 0, 0, 0, 0, 0, 0, 0, 0, 0, 0, 0, 0, 0, 0, 1, 1, 1, 1, 1, 1, 1, 1, 1, 1, 1, 1, 1, 1, 1, 1, 1, 1, 1, 1, 0, 0, 0, 0, 0, 0, 1, 1, 1, 1, 1, 1, 1, 1, 1, 1, 1, 1, 0, 0, 0, 0, 0, 0, 0, 0, 0, 0, 0, 0, 0, 0, 0, 0, 0, 0])
_uv = me_smallroom_trim_001.uv_layers.new(name='UVMap')
_uv.uv.foreach_set('vector', [0.04786, 0.8988, 0.09238, 0.8988, 0.09238, 0.9137, 0.04786, 0.9137, 0.1251, 0.8164, 0.1399, 0.8165, 0.1399, 0.9727, 0.1251, 0.9652, 0.8178, 0.1249, 0.8073, 0.1144, 0.9123, 0.009205, 0.9228, 0.01973, 0.1555, 0.9727, 0.1407, 0.9727, 0.1406, 0.824, 0.1555, 0.8164, 0.8073, 0.1354, 0.7968, 0.1249, 0.8073, 0.1144, 0.8178, 0.1249, 0.5152, 0.815, 0.5301, 0.815, 0.5301, 0.9117, 0.5152, 0.9117, 0.739, 0.06707, 0.739, 0.04603, 0.8073, 0.1144, 0.7968, 0.1249, 0.09238, 0.9955, 0.04786, 0.9955, 0.04786, 0.9137, 0.09238, 0.9137, 0.5145, 0.9117, 0.4996, 0.9117, 0.4996, 0.815, 0.5145, 0.815, 0.8861, 0.1933, 0.8651, 0.1933, 0.8073, 0.1354, 0.8178, 0.1249, 0.04786, 0.817, 0.09238, 0.817, 0.09238, 0.8988, 0.04786, 0.8988, 0.9777, 0.1012, 0.9331, 0.1012, 0.9331, 0.08629, 0.9777, 0.08629, 0.1095, 0.8164, 0.1243, 0.8165, 0.1243, 0.9727, 0.1095, 0.9652, 0.6708, 0.1144, 0.6603, 0.1249, 0.5552, 0.01973, 0.5657, 0.009205, 0.5457, 0.8712, 0.5308, 0.8712, 0.5308, 0.7224, 0.5457, 0.7149, 0.6813, 0.1249, 0.6708, 0.1354, 0.6603, 0.1249, 0.6708, 0.1144, 0.4989, 0.9117, 0.4841, 0.9117, 0.4841, 0.815, 0.4989, 0.815, 0.613, 0.1933, 0.592, 0.1933, 0.6603, 0.1249, 0.6708, 0.1354, 0.9331, 0.004463, 0.9777, 0.004463, 0.9777, 0.08629, 0.9331, 0.08629, 0.2342, 0.815, 0.249, 0.815, 0.249, 0.9117, 0.2342, 0.9117, 0.739, 0.04603, 0.739, 0.06707, 0.6813, 0.1249, 0.6708, 0.1144, 0.9777, 0.183, 0.9331, 0.183, 0.9331, 0.1012, 0.9777, 0.1012, 0.9331, 0.2886, 0.9777, 0.2886, 0.9777, 0.3705, 0.9331, 0.3705, 0.6708, 0.2512, 0.6603, 0.2617, 0.592, 0.1933, 0.613, 0.1933, 0.2023, 0.9117, 0.1874, 0.9117, 0.1874, 0.815, 0.2023, 0.815, 0.6708, 0.2722, 0.6813, 0.2617, 0.739, 0.3195, 0.739, 0.3406, 0.6603, 0.2617, 0.6708, 0.2512, 0.6813, 0.2617, 0.6708, 0.2722, 0.9777, 0.2886, 0.9331, 0.2886, 0.9331, 0.2737, 0.9777, 0.2737, 0.001113, 0.817, 0.04563, 0.817, 0.04563, 0.8988, 0.001113, 0.8988, 0.9777, 0.2737, 0.9331, 0.2737, 0.9331, 0.1919, 0.9777, 0.1919, 0.2334, 0.9117, 0.2186, 0.9117, 0.2186, 0.815, 0.2334, 0.815, 0.8124, 0.6526, 0.8275, 0.6524, 0.8275, 0.6677, 0.8124, 0.6675, 0.9691, 0.6524, 0.9691, 0.6677, 0.9539, 0.6675, 0.9539, 0.6526, 0.8893, 0.6677, 0.8893, 0.6524, 0.9045, 0.6526, 0.9045, 0.6675, 0.739, 0.3406, 0.739, 0.3195, 0.7968, 0.2617, 0.8073, 0.2722, 0.2178, 0.9117, 0.203, 0.9117, 0.203, 0.815, 0.2178, 0.815, 0.8178, 0.2617, 0.8073, 0.2512, 0.8651, 0.1933, 0.8861, 0.1933, 0.001113, 0.8988, 0.04563, 0.8988, 0.04563, 0.9137, 0.001113, 0.9137, 0.8073, 0.2722, 0.7968, 0.2617, 0.8073, 0.2512, 0.8178, 0.2617, 0.8073, 0.2722, 0.8178, 0.2617, 0.9228, 0.3669, 0.9123, 0.3774, 0.2646, 0.9117, 0.2497, 0.9117, 0.2497, 0.815, 0.2646, 0.815, 0.9365, 0.6524, 0.9517, 0.6526, 0.9517, 0.6675, 0.9365, 0.6677, 0.001113, 0.9137, 0.04563, 0.9137, 0.04563, 0.9955, 0.001113, 0.9955, 0.5308, 0.5508, 0.5457, 0.5508, 0.5457, 0.7071, 0.5308, 0.6996, 0.1711, 0.9727, 0.1562, 0.9727, 0.1562, 0.824, 0.1711, 0.8164, 0.09388, 0.8164, 0.1087, 0.8165, 0.1087, 0.9727, 0.09387, 0.9652, 0.6603, 0.2617, 0.6708, 0.2722, 0.5657, 0.3774, 0.5552, 0.3669, 0.1867, 0.9727, 0.1718, 0.9727, 0.1718, 0.824, 0.1867, 0.8164, 0.8049, 0.6459, 0.6489, 0.4896, 0.6489, 0.3929, 0.8049, 0.3932, 0.8049, 0.6459, 0.5526, 0.6459, 0.5524, 0.4896, 0.6489, 0.4896, 0.8049, 0.9116, 0.6489, 0.7553, 0.6489, 0.6586, 0.8049, 0.6588, 0.8049, 0.9116, 0.5526, 0.9116, 0.5524, 0.7553, 0.6489, 0.7553, 0.2589, 0.8062, 0.1029, 0.6499, 0.1029, 0.5532, 0.2589, 0.5534, 0.2589, 0.8062, 0.006535, 0.8062, 0.006315, 0.6499, 0.1029, 0.6499, 0.5241, 0.8062, 0.3681, 0.6499, 0.3681, 0.5532, 0.5241, 0.5534, 0.5241, 0.8062, 0.2718, 0.8062, 0.2715, 0.6499, 0.3681, 0.6499, 0.8893, 0.6677, 0.8893, 0.9205, 0.8596, 0.9205, 0.8596, 0.6677, 0.8275, 0.6524, 0.8275, 0.3996, 0.8573, 0.3996, 0.8573, 0.6524, 0.8893, 0.3996, 0.8893, 0.6524, 0.8596, 0.6524, 0.8596, 0.3996, 0.8275, 0.9205, 0.8275, 0.6677, 0.8573, 0.6677, 0.8573, 0.9205, 0.9691, 0.6524, 0.9691, 0.3996, 0.9989, 0.3996, 0.9989, 0.6524, 0.9365, 0.6677, 0.9365, 0.9205, 0.9068, 0.9205, 0.9068, 0.6677, 0.9365, 0.3996, 0.9365, 0.6524, 0.9068, 0.6524, 0.9068, 0.3996, 0.9691, 0.9205, 0.9691, 0.6677, 0.9989, 0.6677, 0.9989, 0.9205, 0.9068, 0.6677, 0.9068, 0.6524, 0.9365, 0.6524, 0.9365, 0.6677, 0.8893, 0.6524, 0.8893, 0.6677, 0.8596, 0.6677, 0.8596, 0.6524, 0.8275, 0.6524, 0.8573, 0.6524, 0.8573, 0.6677, 0.8275, 0.6677, 0.9691, 0.6524, 0.9989, 0.6524, 0.9989, 0.6677, 0.9691, 0.6677, 0.377, 0.266, 0.377, 0.2809, 0.377, 0.2809, 0.377, 0.266, 0.169, 0.3776, 0.169, 0.2809, 0.169, 0.2809, 0.169, 0.3776, 0.377, 0.1693, 0.377, 0.266, 0.377, 0.266, 0.377, 0.1693, 0.377, 0.2809, 0.377, 0.3776, 0.377, 0.3776, 0.377, 0.2809, 0.2656, 0.3776, 0.169, 0.3776, 0.169, 0.3776, 0.2656, 0.3776, 0.2804, 0.1693, 0.377, 0.1693, 0.377, 0.1693, 0.2804, 0.1693, 0.533, 0.5339, 0.2807, 0.5339, 0.2804, 0.3776, 0.377, 0.3776, 0.2654, 0.5339, 0.2656, 0.3776, 0.2804, 0.3776, 0.2807, 0.5339, 0.013, 0.5339, 0.169, 0.3776, 0.2656, 0.3776, 0.2654, 0.5339, 0.013, 0.5339, 0.013, 0.2811, 0.169, 0.2809, 0.169, 0.3776, 0.013, 0.2658, 0.169, 0.266, 0.169, 0.2809, 0.013, 0.2811, 0.013, 0.01302, 0.169, 0.1693, 0.169, 0.266, 0.013, 0.2658, 0.2654, 0.01302, 0.2656, 0.1693, 0.169, 0.1693, 0.013, 0.01302, 0.2654, 0.01302, 0.2807, 0.01302, 0.2804, 0.1693, 0.2656, 0.1693, 0.2807, 0.01302, 0.533, 0.01302, 0.377, 0.1693, 0.2804, 0.1693, 0.533, 0.2658, 0.377, 0.266, 0.377, 0.1693, 0.533, 0.01302, 0.533, 0.2658, 0.533, 0.2811, 0.377, 0.2809, 0.377, 0.266, 0.533, 0.2811, 0.533, 0.5339, 0.377, 0.3776, 0.377, 0.2809, 0.3621, 0.1842, 0.2804, 0.1842, 0.2804, 0.1693, 0.377, 0.1693, 0.2804, 0.1842, 0.2656, 0.1842, 0.2656, 0.1693, 0.2804, 0.1693, 0.2656, 0.1842, 0.1839, 0.1842, 0.169, 0.1693, 0.2656, 0.1693, 0.2804, 0.3627, 0.3621, 0.3627, 0.377, 0.3776, 0.2804, 0.3776, 0.1839, 0.3627, 0.2656, 0.3627, 0.2656, 0.3776, 0.169, 0.3776, 0.2656, 0.3627, 0.2804, 0.3627, 0.2804, 0.3776, 0.2656, 0.3776, 0.1839, 0.2809, 0.1839, 0.3627, 0.169, 0.3776, 0.169, 0.2809, 0.1839, 0.1842, 0.1839, 0.266, 0.169, 0.266, 0.169, 0.1693, 0.1839, 0.266, 0.1839, 0.2809, 0.169, 0.2809, 0.169, 0.266, 0.3621, 0.3627, 0.3621, 0.2809, 0.377, 0.2809, 0.377, 0.3776, 0.3621, 0.2809, 0.3621, 0.266, 0.377, 0.266, 0.377, 0.2809, 0.3621, 0.266, 0.3621, 0.1842, 0.377, 0.1693, 0.377, 0.266, 0.169, 0.2809, 0.169, 0.266, 0.169, 0.266, 0.169, 0.2809, 0.169, 0.1693, 0.2656, 0.1693, 0.2656, 0.1693, 0.169, 0.1693, 0.2804, 0.3776, 0.2656, 0.3776, 0.2656, 0.3776, 0.2804, 0.3776, 0.169, 0.266, 0.169, 0.1693, 0.169, 0.1693, 0.169, 0.266, 0.2656, 0.1693, 0.2804, 0.1693, 0.2804, 0.1693, 0.2656, 0.1693, 0.377, 0.3776, 0.2804, 0.3776, 0.2804, 0.3776, 0.377, 0.3776])
me_smallroom_trim_001.materials.append(mat_trim)
me_smallroom_trim_001.materials.append(mat_base)
me_smallroom_trim_001.use_remesh_fix_poles = True
me_smallroom_trim_001.use_remesh_preserve_attributes = False
me_smallroom_trim_001.use_mirror_vertex_groups = False
me_smallroom_trim_001.update()
me_smallroom_trim_001.normals_split_custom_set([tuple(v) for v in zip(*[iter([0.0001191, 1.0, 0.0, 0.0001191, 1.0, 0.0, 0.0001191, 1.0, 0.0, 0.0001191, 1.0, 0.0, 0.007242, 0.0007242, 1.0, 0.007242, 0.0007242, 1.0, 0.007242, 0.0007242, 1.0, 0.007242, 0.0007242, 1.0, 1.0, 0.0, 0.0, 1.0, 0.0, 0.0, 1.0, 0.0, 0.0, 1.0, 0.0, 0.0, 0.00724, 0.000724, -1.0, 0.00724, 0.000724, -1.0, 0.00724, 0.000724, -1.0, 0.00724, 0.000724, -1.0, 1.0, 0.0, 0.0, 1.0, 0.0, 0.0, 1.0, 0.0, 0.0, 1.0, 0.0, 0.0, 0.0, -1.0, 0.0, 0.0, -1.0, 0.0, 0.0, -1.0, 0.0, 0.0, -1.0, 0.0, 1.0, 0.0, 0.0, 1.0, 0.0, 0.0, 1.0, 0.0, 0.0, 1.0, 0.0, 0.0, 0.0001191, 1.0, 0.0, 0.0001191, 1.0, 0.0, 0.0001191, 1.0, 0.0, 0.0001191, 1.0, 0.0, 0.0, -1.0, 0.0, 0.0, -1.0, 0.0, 0.0, -1.0, 0.0, 0.0, -1.0, 0.0, 1.0, 0.0, 0.0, 1.0, 0.0, 0.0, 1.0, 0.0, 0.0, 1.0, 0.0, 0.0, 0.0001188, 1.0, -1.387e-07, 0.0001188, 1.0, -1.387e-07, 0.0001188, 1.0, -1.387e-07, 0.0001188, 1.0, -1.387e-07, -0.0002383, 0.0, -1.0, -0.0002383, 0.0, -1.0, -0.0002383, 0.0, -1.0, -0.0002383, 0.0, -1.0, 0.007242, 1.0, -0.0007244, 0.007242, 1.0, -0.0007244, 0.007242, 1.0, -0.0007244, 0.007242, 1.0, -0.0007244, 1.0, 0.0, 0.0, 1.0, 0.0, 0.0, 1.0, 0.0, 0.0, 1.0, 0.0, 0.0, 0.00724, -1.0, -0.0007238, 0.00724, -1.0, -0.0007238, 0.00724, -1.0, -0.0007238, 0.00724, -1.0, -0.0007238, 1.0, 0.0, 0.0, 1.0, 0.0, 0.0, 1.0, 0.0, 0.0, 1.0, 0.0, 0.0, 2.934e-07, 0.0, 1.0, 2.934e-07, 0.0, 1.0, 2.934e-07, 0.0, 1.0, 2.934e-07, 0.0, 1.0, 1.0, 0.0, 0.0, 1.0, 0.0, 0.0, 1.0, 0.0, 0.0, 1.0, 0.0, 0.0, -0.0002383, 0.0, -1.0, -0.0002383, 0.0, -1.0, -0.0002383, 0.0, -1.0, -0.0002383, 0.0, -1.0, 8.803e-07, -7.336e-08, 1.0, 8.803e-07, -7.336e-08, 1.0, 8.803e-07, -7.336e-08, 1.0, 8.803e-07, -7.336e-08, 1.0, 1.0, 0.0, 0.0, 1.0, 0.0, 0.0, 1.0, 0.0, 0.0, 1.0, 0.0, 0.0, -0.0002383, 1.734e-07, -1.0, -0.0002383, 1.734e-07, -1.0, -0.0002383, 1.734e-07, -1.0, -0.0002383, 1.734e-07, -1.0, -0.0001191, -1.0, 0.0, -0.0001191, -1.0, 0.0, -0.0001191, -1.0, 0.0, -0.0001191, -1.0, 0.0, 1.0, -7.947e-08, 0.0, 1.0, -7.947e-08, 0.0, 1.0, -7.947e-08, 0.0, 1.0, -7.947e-08, 0.0, 0.0, 1.0, -2.934e-07, 0.0, 1.0, -2.934e-07, 0.0, 1.0, -2.934e-07, 0.0, 1.0, -2.934e-07, 1.0, 0.0, 0.0, 1.0, 0.0, 0.0, 1.0, 0.0, 0.0, 1.0, 0.0, 0.0, 1.0, 0.0, 0.0, 1.0, 0.0, 0.0, 1.0, 0.0, 0.0, 1.0, 0.0, 0.0, -0.0001191, -1.0, 0.0, -0.0001191, -1.0, 0.0, -0.0001191, -1.0, 0.0, -0.0001191, -1.0, 0.0, 0.0002383, 1.734e-07, 1.0, 0.0002383, 1.734e-07, 1.0, 0.0002383, 1.734e-07, 1.0, 0.0002383, 1.734e-07, 1.0, -0.0001191, -1.0, 0.0, -0.0001191, -1.0, 0.0, -0.0001191, -1.0, 0.0, -0.0001191, -1.0, 0.0, 0.0, 1.0, 0.0, 0.0, 1.0, 0.0, 0.0, 1.0, 0.0, 0.0, 1.0, 0.0, 0.4506, -0.8927, 1.678e-06, 0.4506, -0.8927, 1.678e-06, 0.4506, -0.8927, 1.678e-06, 0.4506, -0.8927, 1.678e-06, 0.4506, 4.194e-07, 0.8927, 0.4506, 4.194e-07, 0.8927, 0.4506, 4.194e-07, 0.8927, 0.4506, 4.194e-07, 0.8927, 0.4506, 0.8927, -1.678e-06, 0.4506, 0.8927, -1.678e-06, 0.4506, 0.8927, -1.678e-06, 0.4506, 0.8927, -1.678e-06, 1.0, 0.0, 0.0, 1.0, 0.0, 0.0, 1.0, 0.0, 0.0, 1.0, 0.0, 0.0, 0.0, -1.467e-07, -1.0, 0.0, -1.467e-07, -1.0, 0.0, -1.467e-07, -1.0, 0.0, -1.467e-07, -1.0, 1.0, 0.0, 0.0, 1.0, 0.0, 0.0, 1.0, 0.0, 0.0, 1.0, 0.0, 0.0, 0.0002384, 0.0, 1.0, 0.0002384, 0.0, 1.0, 0.0002384, 0.0, 1.0, 0.0002384, 0.0, 1.0, 1.0, 0.0, 0.0, 1.0, 0.0, 0.0, 1.0, 0.0, 0.0, 1.0, 0.0, 0.0, 1.0, 0.0, 0.0, 1.0, 0.0, 0.0, 1.0, 0.0, 0.0, 1.0, 0.0, 0.0, 0.0, -1.467e-07, -1.0, 0.0, -1.467e-07, -1.0, 0.0, -1.467e-07, -1.0, 0.0, -1.467e-07, -1.0, 0.4506, -4.194e-07, -0.8927, 0.4506, -4.194e-07, -0.8927, 0.4506, -4.194e-07, -0.8927, 0.4506, -4.194e-07, -0.8927, 0.0002383, 1.734e-07, 1.0, 0.0002383, 1.734e-07, 1.0, 0.0002383, 1.734e-07, 1.0, 0.0002383, 1.734e-07, 1.0, 0.007239, -1.0, 0.0007241, 0.007239, -1.0, 0.0007241, 0.007239, -1.0, 0.0007241, 0.007239, -1.0, 0.0007241, 0.007241, 1.0, 0.0007241, 0.007241, 1.0, 0.0007241, 0.007241, 1.0, 0.0007241, 0.007241, 1.0, 0.0007241, 0.007241, -0.0007243, -1.0, 0.007241, -0.0007243, -1.0, 0.007241, -0.0007243, -1.0, 0.007241, -0.0007243, -1.0, 1.0, 1.907e-07, 1.907e-06, 1.0, 1.907e-07, 1.907e-06, 1.0, 1.907e-07, 1.907e-06, 1.0, 1.907e-07, 1.907e-06, 0.007244, -0.0007239, 1.0, 0.007244, -0.0007239, 1.0, 0.007244, -0.0007239, 1.0, 0.007244, -0.0007239, 1.0, 1.0, 8.589e-08, -1.474e-14, 1.0, 8.589e-08, -1.474e-14, 1.0, 8.589e-08, -1.474e-14, 1.0, 8.589e-08, -1.474e-14, 1.0, 7.725e-08, -4.066e-08, 1.0, 7.725e-08, -4.066e-08, 1.0, 7.725e-08, -4.066e-08, 1.0, 7.725e-08, -4.066e-08, 1.0, 0.0, -9.078e-08, 1.0, 0.0, -9.078e-08, 1.0, 0.0, -9.078e-08, 1.0, 0.0, -9.078e-08, 1.0, -6.184e-08, -8.12e-08, 1.0, -6.184e-08, -8.12e-08, 1.0, -6.184e-08, -8.12e-08, 1.0, -6.184e-08, -8.12e-08, 1.0, -1.01e-07, 7.372e-15, 1.0, -1.01e-07, 7.372e-15, 1.0, -1.01e-07, 7.372e-15, 1.0, -1.01e-07, 7.372e-15, 1.0, -7.73e-08, 4.066e-08, 1.0, -7.73e-08, 4.066e-08, 1.0, -7.73e-08, 4.066e-08, 1.0, -7.73e-08, 4.066e-08, 1.0, 0.0, 9.078e-08, 1.0, 0.0, 9.078e-08, 1.0, 0.0, 9.078e-08, 1.0, 0.0, 9.078e-08, 1.0, 6.957e-08, 8.12e-08, 1.0, 6.957e-08, 8.12e-08, 1.0, 6.957e-08, 8.12e-08, 1.0, 6.957e-08, 8.12e-08, 0.0, 1.0, -2.515e-07, 0.0, 1.0, -2.515e-07, 0.0, 1.0, -2.515e-07, 0.0, 1.0, -2.515e-07, 0.0, -1.0, 2.515e-07, 0.0, -1.0, 2.515e-07, 0.0, -1.0, 2.515e-07, 0.0, -1.0, 2.515e-07, 0.0, 1.0, 0.0, 0.0, 1.0, 0.0, 0.0, 1.0, 0.0, 0.0, 1.0, 0.0, 0.0, -1.0, 2.238e-07, 0.0, -1.0, 2.238e-07, 0.0, -1.0, 2.238e-07, 0.0, -1.0, 2.238e-07, 0.0, 3.368e-07, 1.0, 0.0, 3.368e-07, 1.0, 0.0, 3.368e-07, 1.0, 0.0, 3.368e-07, 1.0, 0.0, -3.368e-07, -1.0, 0.0, -3.368e-07, -1.0, 0.0, -3.368e-07, -1.0, 0.0, -3.368e-07, -1.0, 0.0, 0.0, -1.0, 0.0, 0.0, -1.0, 0.0, 0.0, -1.0, 0.0, 0.0, -1.0, 0.0, 0.0, 1.0, 0.0, 0.0, 1.0, 0.0, 0.0, 1.0, 0.0, 0.0, 1.0, 0.0, 0.0, -1.0, 0.0, 0.0, -1.0, 0.0, 0.0, -1.0, 0.0, 0.0, -1.0, 0.0, 1.0, -3.235e-06, 0.0, 1.0, -3.235e-06, 0.0, 1.0, -3.235e-06, 0.0, 1.0, -3.235e-06, 0.0, -1.0, 1.846e-06, 0.0, -1.0, 1.846e-06, 0.0, -1.0, 1.846e-06, 0.0, -1.0, 1.846e-06, 0.0, 0.0, 1.0, 0.0, 0.0, 1.0, 0.0, 0.0, 1.0, 0.0, 0.0, 1.0, -0.0005958, 0.0, -1.0, -0.0005958, 0.0, -1.0, -0.0005958, 0.0, -1.0, -0.0005958, 0.0, -1.0, 0.000596, 0.0, 1.0, 0.000596, 0.0, 1.0, 0.000596, 0.0, 1.0, 0.000596, 0.0, 1.0, -0.000596, -2.017e-07, -1.0, -0.000596, -2.017e-07, -1.0, -0.000596, -2.017e-07, -1.0, -0.000596, -2.017e-07, -1.0, -0.0005957, 4.581e-07, -1.0, -0.0005957, 4.581e-07, -1.0, -0.0005957, 4.581e-07, -1.0, -0.0005957, 4.581e-07, -1.0, -0.0002978, -1.0, 0.0, -0.0002978, -1.0, 0.0, -0.0002978, -1.0, 0.0, -0.0002978, -1.0, 0.0, 0.0002978, 1.0, -1.008e-07, 0.0002978, 1.0, -1.008e-07, 0.0002978, 1.0, -1.008e-07, 0.0002978, 1.0, -1.008e-07, -1.0, 0.0001734, 0.0002809, -1.0, 0.0001734, 0.0002809, -1.0, 0.0001734, 0.0002809, -1.0, 0.0001734, 0.0002809, -1.0, 0.0006282, -9.4e-07, -1.0, 0.0006282, -9.4e-07, -1.0, 0.0006282, -9.4e-07, -1.0, 0.0006282, -9.4e-07, -1.0, 0.0006283, 8.104e-08, -1.0, 0.0006283, 8.104e-08, -1.0, 0.0006283, 8.104e-08, -1.0, 0.0006283, 8.104e-08, -1.0, 0.0, -0.0006281, -1.0, 0.0, -0.0006281, -1.0, 0.0, -0.0006281, -1.0, 0.0, -0.0006281, -1.0, -7.157e-07, -0.0006282, -1.0, -7.157e-07, -0.0006282, -1.0, -7.157e-07, -0.0006282, -1.0, -7.157e-07, -0.0006282, -1.0, 6.184e-08, -0.0006283, -1.0, 6.184e-08, -0.0006283, -1.0, 6.184e-08, -0.0006283, -1.0, 6.184e-08, -0.0006283, -1.0, -0.0006281, 0.0, -1.0, -0.0006281, 0.0, -1.0, -0.0006281, 0.0, -1.0, -0.0006281, 0.0, -1.0, -0.0006283, 9.407e-07, -1.0, -0.0006283, 9.407e-07, -1.0, -0.0006283, 9.407e-07, -1.0, -0.0006283, 9.407e-07, -1.0, -0.0004767, 9.358e-05, -1.0, -0.0004767, 9.358e-05, -1.0, -0.0004767, 9.358e-05, -1.0, -0.0004767, 9.358e-05, -1.0, -9.365e-05, 0.0004765, -1.0, -9.365e-05, 0.0004765, -1.0, -9.365e-05, 0.0004765, -1.0, -9.365e-05, 0.0004765, -1.0, 7.157e-07, 0.0006282, -1.0, 7.157e-07, 0.0006282, -1.0, 7.157e-07, 0.0006282, -1.0, 7.157e-07, 0.0006282, -1.0, 0.0002808, 0.0001735, -1.0, 0.0002808, 0.0001735, -1.0, 0.0002808, 0.0001735, -1.0, 0.0002808, 0.0001735, -1.0, -0.001008, 0.0001833, -1.0, -0.001008, 0.0001833, -1.0, -0.001008, 0.0001833, -1.0, -0.001008, 0.0001833, -1.0, 0.0, 0.0, -1.0, 0.0, 0.0, -1.0, 0.0, 0.0, -1.0, 0.0, 0.0, -1.0, 0.0, 0.0, -1.0, 0.0, 0.0, -1.0, 0.0, 0.0, -1.0, 0.0, 0.0, -1.0, 0.003024, 0.0005499, -1.0, 0.003024, 0.0005499, -1.0, 0.003024, 0.0005499, -1.0, 0.003024, 0.0005499, -1.0, -6.358e-07, 0.0, -1.0, -6.358e-07, 0.0, -1.0, -6.358e-07, 0.0, -1.0, -6.358e-07, 0.0, -1.0, 0.0, 0.0, -1.0, 0.0, 0.0, -1.0, 0.0, 0.0, -1.0, 0.0, 0.0, -1.0, 0.0, 0.0, -1.0, 0.0, 0.0, -1.0, 0.0, 0.0, -1.0, 0.0, 0.0, -1.0, -1.048e-09, 0.0, -1.0, -1.048e-09, 0.0, -1.0, -1.048e-09, 0.0, -1.0, -1.048e-09, 0.0, -1.0, 0.0, 0.0, -1.0, 0.0, 0.0, -1.0, 0.0, 0.0, -1.0, 0.0, 0.0, -1.0, 0.0005499, 0.003024, -1.0, 0.0005499, 0.003024, -1.0, 0.0005499, 0.003024, -1.0, 0.0005499, 0.003024, -1.0, 0.0, 0.0, -1.0, 0.0, 0.0, -1.0, 0.0, 0.0, -1.0, 0.0, 0.0, -1.0, -0.0001833, 0.001008, -1.0, -0.0001833, 0.001008, -1.0, -0.0001833, 0.001008, -1.0, -0.0001833, 0.001008, 0.0005956, 0.0, 1.0, 0.0005956, 0.0, 1.0, 0.0005956, 0.0, 1.0, 0.0005956, 0.0, 1.0, 0.0002978, 1.0, 0.0, 0.0002978, 1.0, 0.0, 0.0002978, 1.0, 0.0, 0.0002978, 1.0, 0.0, -0.0002978, -1.0, 0.0, -0.0002978, -1.0, 0.0, -0.0002978, -1.0, 0.0, -0.0002978, -1.0, 0.0, 0.0005957, -1.467e-07, 1.0, 0.0005957, -1.467e-07, 1.0, 0.0005957, -1.467e-07, 1.0, 0.0005957, -1.467e-07, 1.0, 0.0002978, 1.0, 0.0, 0.0002978, 1.0, 0.0, 0.0002978, 1.0, 0.0, 0.0002978, 1.0, 0.0, -0.0002978, -1.0, 3.023e-07, -0.0002978, -1.0, 3.023e-07, -0.0002978, -1.0, 3.023e-07, -0.0002978, -1.0, 3.023e-07])] * 3)])
me_smallroom_trim_002 = bpy.data.meshes.new('SmallRoom_Trim.002')
me_smallroom_trim_002.from_pydata([(-0.4984, -0.875, -0.1264), (-0.4984, -0.875, 0.1236), (-0.2484, -0.875, 0.1236), (-0.2484, -0.875, -0.1264), (-0.2426, -4.25, 0.1273), (-0.2426, -4.25, -0.1301), (-0.5, -4.376, -0.1301), (-0.2484, -1.125, -0.1264), (-0.2484, -1.125, 0.1236), (-0.4984, -1.125, -0.1264), (-0.2484, -1.125, -1.126), (-0.2484, -1.125, 1.124), (-0.4984, -0.875, -0.8764), (-0.2484, -0.875, -0.8764), (-0.2484, -0.875, 0.8736), (-0.4984, -0.875, 0.8736), (-0.4984, -0.125, 0.8736), (-0.2484, -0.125, 0.8736), (-0.2484, -0.125, 1.124), (-0.2484, 1.125, -1.126), (-0.4984, 1.125, -1.126), (-0.2484, -0.125, -0.8764), (-0.4984, -0.125, -0.8764), (-0.2484, -0.125, -1.126), (-0.4984, -0.125, -1.126), (-0.2484, 0.125, -0.8764), (-0.4984, 0.125, -0.8764), (-0.2484, 0.125, -1.126), (-0.4984, 0.125, -1.126), (-0.2426, -0.1287, -4.251), (-0.2484, 0.875, -0.8764), (-0.4984, 0.875, -0.8764), (-0.2484, 0.875, -0.1264), (-0.4984, 0.875, -0.1264), (-0.2484, 0.875, 0.1236), (-0.4984, 0.875, 0.1236), (-0.2484, 0.875, 0.8736), (-0.4984, 0.875, 0.8736), (-0.2484, 1.125, 1.124), (-0.4984, 0.125, 0.8736), (-0.2484, 0.125, 0.8736), (-0.2484, 0.125, 1.124), (-0.2484, 1.125, 0.1236), (-0.2484, 1.125, -0.1264), (-0.4984, 1.125, 0.1236), (-0.2426, 0.1287, -4.251), (-0.4984, -1.125, -1.126), (-0.5, -0.1287, 4.375), (-0.4984, -0.125, 1.124), (-0.4984, -1.125, 1.124), (-0.4984, -1.125, 0.1236), (-0.5, -4.376, 4.375), (-0.5, 4.376, 0.1273), (-0.4984, 0.125, 1.124), (-0.4984, 1.125, 1.124), (-0.4984, 1.125, -0.1264), (-0.4984, -0.125, -0.1264), (-0.4984, -0.125, 0.1236), (-0.4984, 0.125, -0.1264), (-0.4984, 0.125, 0.1236), (-0.2426, -0.1287, 4.249), (-0.2426, 4.25, -0.1301), (-0.2426, 0.1287, 4.249), (-0.2426, 4.25, 0.1273), (-0.5, -4.376, -4.378), (-0.5, -4.376, 0.1273), (-0.5, 4.376, 4.375), (-0.5, 4.376, -0.1301), (-0.5, 4.376, -4.378), (-0.75, -4.376, -0.1301), (-0.5, -0.1287, -4.378), (-0.75, -0.1287, -4.378), (-0.5, 0.1287, -4.378), (-0.5, 0.1287, 4.375), (-0.75, -4.376, -4.378), (-0.75, -0.1287, 4.375), (-0.75, -4.376, 0.1273), (-0.75, -4.376, 4.375), (-0.75, 4.376, 0.1273), (-0.75, 0.1287, 4.375), (-0.75, 4.376, 4.375), (-0.75, 0.1287, -4.378), (-0.75, 4.376, -0.1301), (-0.75, 4.376, -4.378)], [], [(0, 1, 2, 3), (7, 8, 4, 5), (9, 7, 5, 6), (8, 50, 65, 4), (3, 2, 8, 7), (46, 10, 7, 9), (10, 13, 3, 7), (13, 12, 0, 3), (11, 49, 50, 8), (14, 11, 8, 2), (15, 14, 2, 1), (16, 17, 14, 15), (17, 18, 11, 14), (18, 48, 49, 11), (21, 22, 12, 13), (23, 21, 13, 10), (24, 23, 10, 46), (25, 26, 22, 21), (27, 25, 21, 23), (30, 31, 26, 25), (19, 30, 25, 27), (20, 19, 27, 28), (32, 33, 31, 30), (43, 32, 30, 19), (55, 43, 19, 20), (34, 35, 33, 32), (42, 34, 32, 43), (36, 37, 35, 34), (38, 36, 34, 42), (54, 38, 42, 44), (39, 40, 17, 16), (40, 41, 18, 17), (37, 36, 40, 39), (36, 38, 41, 40), (38, 54, 53, 41), (60, 47, 48, 18), (62, 60, 18, 41), (73, 62, 41, 53), (70, 29, 23, 24), (29, 45, 27, 23), (45, 72, 28, 27), (42, 43, 61, 63), (44, 42, 63, 52), (43, 55, 67, 61), (64, 46, 9, 6), (64, 70, 24, 46), (51, 49, 48, 47), (51, 65, 50, 49), (66, 54, 44, 52), (66, 73, 53, 54), (68, 20, 28, 72), (68, 67, 55, 20), (57, 56, 58, 59), (26, 58, 56, 22), (35, 59, 58, 33), (16, 57, 59, 39), (1, 0, 56, 57), (1, 57, 16, 15), (35, 37, 39, 59), (26, 31, 33, 58), (0, 12, 22, 56), (67, 68, 83, 82), (5, 4, 65, 6), (65, 51, 77, 76), (45, 29, 70, 72), (60, 62, 73, 47), (66, 52, 78, 80), (63, 61, 67, 52), (64, 6, 69, 74), (73, 66, 80, 79), (70, 64, 74, 71), (68, 72, 81, 83), (51, 47, 75, 77), (71, 81, 72, 70), (52, 67, 82, 78), (65, 76, 69, 6), (73, 79, 75, 47), (77, 80, 83, 74)])
me_smallroom_trim_002.polygons.foreach_set('material_index', [0, 0, 0, 0, 0, 0, 0, 0, 0, 0, 0, 0, 0, 0, 0, 0, 0, 0, 0, 0, 0, 0, 0, 0, 0, 0, 0, 0, 0, 0, 0, 0, 0, 0, 0, 0, 0, 0, 0, 0, 0, 0, 0, 0, 1, 1, 1, 1, 1, 1, 1, 1, 1, 1, 1, 1, 1, 1, 1, 1, 1, 1, 0, 1, 0, 0, 1, 0, 1, 1, 1, 1, 1, 1, 1, 1, 1, 1])
_uv = me_smallroom_trim_002.uv_layers.new(name='UVMap')
_uv.uv.foreach_set('vector', [0.5616, 0.902, 0.5616, 0.9176, 0.5462, 0.9176, 0.5462, 0.902, 0.2546, 0.7326, 0.2437, 0.7215, 0.3796, 0.5834, 0.3909, 0.5948, 0.983, 0.9949, 0.9676, 0.9949, 0.9671, 0.7998, 0.983, 0.7919, 0.9842, 0.5788, 0.9996, 0.5788, 0.9996, 0.7818, 0.9838, 0.7739, 0.2437, 0.7436, 0.2328, 0.7326, 0.2437, 0.7215, 0.2546, 0.7326, 0.7072, 0.9164, 0.6918, 0.9164, 0.6918, 0.854, 0.7072, 0.854, 0.2982, 0.7767, 0.2764, 0.7767, 0.2437, 0.7436, 0.2546, 0.7326, 0.5462, 0.8551, 0.5616, 0.8551, 0.5616, 0.902, 0.5462, 0.902, 0.6424, 0.9164, 0.627, 0.9164, 0.627, 0.854, 0.6424, 0.854, 0.2002, 0.6994, 0.2002, 0.6774, 0.2437, 0.7215, 0.2328, 0.7326, 0.5616, 0.9644, 0.5462, 0.9644, 0.5462, 0.9176, 0.5616, 0.9176, 0.5624, 0.9176, 0.5778, 0.9176, 0.5778, 0.9644, 0.5624, 0.9644, 0.1675, 0.7326, 0.1566, 0.7215, 0.2002, 0.6774, 0.2002, 0.6994, 0.6756, 0.854, 0.691, 0.854, 0.691, 0.9164, 0.6756, 0.9164, 0.5293, 0.902, 0.5139, 0.902, 0.5139, 0.8551, 0.5293, 0.8551, 0.2546, 0.8208, 0.2437, 0.8098, 0.2764, 0.7767, 0.2982, 0.7767, 0.6747, 0.9164, 0.6593, 0.9164, 0.6593, 0.854, 0.6747, 0.854, 0.5293, 0.9176, 0.5139, 0.9176, 0.5139, 0.902, 0.5293, 0.902, 0.2437, 0.8319, 0.2328, 0.8208, 0.2437, 0.8098, 0.2546, 0.8208, 0.5293, 0.9644, 0.5139, 0.9644, 0.5139, 0.9176, 0.5293, 0.9176, 0.2002, 0.876, 0.2002, 0.854, 0.2328, 0.8208, 0.2437, 0.8319, 0.6431, 0.854, 0.6585, 0.854, 0.6585, 0.9164, 0.6431, 0.9164, 0.5301, 0.9176, 0.5455, 0.9176, 0.5455, 0.9644, 0.5301, 0.9644, 0.1566, 0.8319, 0.1675, 0.8208, 0.2002, 0.854, 0.2002, 0.876, 0.5939, 0.9164, 0.5785, 0.9164, 0.5785, 0.854, 0.5939, 0.854, 0.5301, 0.902, 0.5455, 0.902, 0.5455, 0.9176, 0.5301, 0.9176, 0.1458, 0.8208, 0.1566, 0.8098, 0.1675, 0.8208, 0.1566, 0.8319, 0.5301, 0.8551, 0.5455, 0.8551, 0.5455, 0.902, 0.5301, 0.902, 0.1022, 0.7767, 0.124, 0.7767, 0.1566, 0.8098, 0.1458, 0.8208, 0.5947, 0.854, 0.6101, 0.854, 0.6101, 0.9164, 0.5947, 0.9164, 0.5624, 0.902, 0.5778, 0.902, 0.5778, 0.9176, 0.5624, 0.9176, 0.1566, 0.7436, 0.1458, 0.7326, 0.1566, 0.7215, 0.1675, 0.7326, 0.5624, 0.8551, 0.5778, 0.8551, 0.5778, 0.902, 0.5624, 0.902, 0.124, 0.7767, 0.1022, 0.7767, 0.1458, 0.7326, 0.1566, 0.7436, 0.6262, 0.9164, 0.6108, 0.9164, 0.6108, 0.854, 0.6262, 0.854, 0.9736, 0.2261, 0.9894, 0.2182, 0.9894, 0.4212, 0.9741, 0.4212, 0.009533, 0.5948, 0.02074, 0.5834, 0.1566, 0.7215, 0.1458, 0.7326, 0.9664, 0.9949, 0.9505, 0.987, 0.951, 0.7919, 0.9664, 0.792, 0.9996, 0.9949, 0.9838, 0.987, 0.9842, 0.7919, 0.9996, 0.792, 0.3909, 0.9586, 0.3796, 0.97, 0.2437, 0.8319, 0.2546, 0.8208, 0.9505, 0.5867, 0.9664, 0.5788, 0.9664, 0.7818, 0.951, 0.7818, 0.1458, 0.8208, 0.1566, 0.8319, 0.02074, 0.97, 0.009533, 0.9586, 0.9894, 0.208, 0.9741, 0.2081, 0.9736, 0.01296, 0.9894, 0.005075, 0.9676, 0.5788, 0.983, 0.5788, 0.983, 0.7818, 0.9671, 0.7739, 0.9436, 0.8458, 0.7434, 0.6428, 0.7434, 0.5804, 0.9436, 0.5806, 0.9436, 0.8458, 0.682, 0.8458, 0.6818, 0.6428, 0.7434, 0.6428, 0.6687, 0.8458, 0.4685, 0.6428, 0.4685, 0.5804, 0.6687, 0.5806, 0.6687, 0.8458, 0.4072, 0.8458, 0.4069, 0.6428, 0.4685, 0.6428, 0.8342, 0.272, 0.634, 0.06907, 0.634, 0.006635, 0.8342, 0.006867, 0.8342, 0.272, 0.5727, 0.272, 0.5724, 0.06907, 0.634, 0.06907, 0.8342, 0.5507, 0.634, 0.3477, 0.634, 0.2853, 0.8342, 0.2855, 0.8342, 0.5507, 0.5727, 0.5507, 0.5724, 0.3477, 0.634, 0.3477, 0.4647, 0.9176, 0.4493, 0.9176, 0.4493, 0.902, 0.4647, 0.902, 0.4031, 0.902, 0.4493, 0.902, 0.4493, 0.9176, 0.4031, 0.9176, 0.4647, 0.8551, 0.4647, 0.902, 0.4493, 0.902, 0.4493, 0.8551, 0.5108, 0.9176, 0.4647, 0.9176, 0.4647, 0.902, 0.5108, 0.902, 0.4647, 0.9644, 0.4493, 0.9644, 0.4493, 0.9176, 0.4647, 0.9176, 0.4647, 0.9644, 0.4647, 0.9176, 0.5108, 0.9176, 0.5108, 0.9644, 0.4647, 0.8551, 0.5108, 0.8551, 0.5108, 0.902, 0.4647, 0.902, 0.4031, 0.902, 0.4031, 0.8551, 0.4493, 0.8551, 0.4493, 0.902, 0.4493, 0.9644, 0.4031, 0.9644, 0.4031, 0.9176, 0.4493, 0.9176, 0.8908, 0.2788, 0.8908, 0.01366, 0.9062, 0.01366, 0.9062, 0.2788, 0.9724, 0.2788, 0.9724, 0.2949, 0.9563, 0.2949, 0.9563, 0.2788, 0.9563, 0.2949, 0.9563, 0.5601, 0.9409, 0.5601, 0.9409, 0.2949, 0.8416, 0.2949, 0.8416, 0.2788, 0.8577, 0.2788, 0.8577, 0.2949, 0.9078, 0.2949, 0.9078, 0.2788, 0.9239, 0.2788, 0.9239, 0.2949, 0.8908, 0.5601, 0.8908, 0.2949, 0.9062, 0.2949, 0.9062, 0.5601, 0.8747, 0.2949, 0.8747, 0.2788, 0.8908, 0.2788, 0.8908, 0.2949, 0.9563, 0.01366, 0.9563, 0.2788, 0.9409, 0.2788, 0.9409, 0.01366, 0.9239, 0.2788, 0.9239, 0.01366, 0.9393, 0.01366, 0.9393, 0.2788, 0.8577, 0.2788, 0.8577, 0.01366, 0.8731, 0.01366, 0.8731, 0.2788, 0.8577, 0.5601, 0.8577, 0.2949, 0.8731, 0.2949, 0.8731, 0.5601, 0.9239, 0.5601, 0.9239, 0.2949, 0.9393, 0.2949, 0.9393, 0.5601, 0.8731, 0.2788, 0.8731, 0.2949, 0.8577, 0.2949, 0.8577, 0.2788, 0.8908, 0.2949, 0.8908, 0.2788, 0.9062, 0.2788, 0.9062, 0.2949, 0.9563, 0.2949, 0.9409, 0.2949, 0.9409, 0.2788, 0.9563, 0.2788, 0.9239, 0.2788, 0.9393, 0.2788, 0.9393, 0.2949, 0.9239, 0.2949, 0.01347, 0.5601, 0.5524, 0.5601, 0.5524, 0.01366, 0.01347, 0.01366])
me_smallroom_trim_002.materials.append(mat_trim)
me_smallroom_trim_002.materials.append(mat_base)
me_smallroom_trim_002.use_remesh_fix_poles = True
me_smallroom_trim_002.use_remesh_preserve_attributes = False
me_smallroom_trim_002.use_mirror_vertex_groups = False
me_smallroom_trim_002.update()
me_smallroom_trim_002.normals_split_custom_set([tuple(v) for v in zip(*[iter([0.0, 1.0, 0.0, 0.0, 1.0, 0.0, 0.0, 1.0, 0.0, 0.0, 1.0, 0.0, 1.0, 0.001848, -1.175e-07, 1.0, 0.001848, -1.175e-07, 1.0, 0.001848, -1.175e-07, 1.0, 0.001848, -1.175e-07, -0.0002898, 0.001164, -1.0, -0.0002898, 0.001164, -1.0, -0.0002898, 0.001164, -1.0, -0.0002898, 0.001164, -1.0, -0.0002862, 0.001164, 1.0, -0.0002862, 0.001164, 1.0, -0.0002862, 0.001164, 1.0, -0.0002862, 0.001164, 1.0, 1.0, 0.0, 0.0, 1.0, 0.0, 0.0, 1.0, 0.0, 0.0, 1.0, 0.0, 0.0, -5.684e-14, -1.0, 2.384e-07, -5.684e-14, -1.0, 2.384e-07, -5.684e-14, -1.0, 2.384e-07, -5.684e-14, -1.0, 2.384e-07, 1.0, 1.02e-07, -2.725e-07, 1.0, 1.02e-07, -2.725e-07, 1.0, 1.02e-07, -2.725e-07, 1.0, 1.02e-07, -2.725e-07, -7.579e-14, 1.0, -3.179e-07, -7.579e-14, 1.0, -3.179e-07, -7.579e-14, 1.0, -3.179e-07, -7.579e-14, 1.0, -3.179e-07, -1.907e-06, -1.0, 0.0, -1.907e-06, -1.0, 0.0, -1.907e-06, -1.0, 0.0, -1.907e-06, -1.0, 0.0, 1.0, -1.273e-07, -2.725e-07, 1.0, -1.273e-07, -2.725e-07, 1.0, -1.273e-07, -2.725e-07, 1.0, -1.273e-07, -2.725e-07, -7.579e-14, 1.0, -3.179e-07, -7.579e-14, 1.0, -3.179e-07, -7.579e-14, 1.0, -3.179e-07, -7.579e-14, 1.0, -3.179e-07, 0.0, -2.384e-07, -1.0, 0.0, -2.384e-07, -1.0, 0.0, -2.384e-07, -1.0, 0.0, -2.384e-07, -1.0, 1.0, 0.0, 0.0, 1.0, 0.0, 0.0, 1.0, 0.0, 0.0, 1.0, 0.0, 0.0, 2.502e-06, 2.384e-07, 1.0, 2.502e-06, 2.384e-07, 1.0, 2.502e-06, 2.384e-07, 1.0, 2.502e-06, 2.384e-07, 1.0, 3.179e-07, 1.589e-07, 1.0, 3.179e-07, 1.589e-07, 1.0, 3.179e-07, 1.589e-07, 1.0, 3.179e-07, 1.589e-07, 1.0, 1.0, 0.0, 0.0, 1.0, 0.0, 0.0, 1.0, 0.0, 0.0, 1.0, 0.0, 0.0, 0.0, -1.192e-07, -1.0, 0.0, -1.192e-07, -1.0, 0.0, -1.192e-07, -1.0, 0.0, -1.192e-07, -1.0, 2.384e-07, 2.384e-07, 1.0, 2.384e-07, 2.384e-07, 1.0, 2.384e-07, 2.384e-07, 1.0, 2.384e-07, 2.384e-07, 1.0, 1.0, 0.0, 0.0, 1.0, 0.0, 0.0, 1.0, 0.0, 0.0, 1.0, 0.0, 0.0, 0.0, 1.589e-07, 1.0, 0.0, 1.589e-07, 1.0, 0.0, 1.589e-07, 1.0, 0.0, 1.589e-07, 1.0, 1.0, 0.0, 0.0, 1.0, 0.0, 0.0, 1.0, 0.0, 0.0, 1.0, 0.0, 0.0, 0.0, -1.788e-07, -1.0, 0.0, -1.788e-07, -1.0, 0.0, -1.788e-07, -1.0, 0.0, -1.788e-07, -1.0, 0.0, -1.0, 0.0, 0.0, -1.0, 0.0, 0.0, -1.0, 0.0, 0.0, -1.0, 0.0, 1.0, -3.542e-06, -1.362e-06, 1.0, -3.542e-06, -1.362e-06, 1.0, -3.542e-06, -1.362e-06, 1.0, -3.542e-06, -1.362e-06, 3.815e-06, 1.0, 0.0, 3.815e-06, 1.0, 0.0, 3.815e-06, 1.0, 0.0, 3.815e-06, 1.0, 0.0, 0.0, -1.0, 0.0, 0.0, -1.0, 0.0, 0.0, -1.0, 0.0, 0.0, -1.0, 0.0, 1.0, -5.714e-06, 0.0, 1.0, -5.714e-06, 0.0, 1.0, -5.714e-06, 0.0, 1.0, -5.714e-06, 0.0, 0.0, -1.0, 0.0, 0.0, -1.0, 0.0, 0.0, -1.0, 0.0, 0.0, -1.0, 0.0, 1.0, -3.259e-06, 8.174e-07, 1.0, -3.259e-06, 8.174e-07, 1.0, -3.259e-06, 8.174e-07, 1.0, -3.259e-06, 8.174e-07, 9.537e-07, 1.0, -7.153e-07, 9.537e-07, 1.0, -7.153e-07, 9.537e-07, 1.0, -7.153e-07, 9.537e-07, 1.0, -7.153e-07, 0.0, -1.192e-07, -1.0, 0.0, -1.192e-07, -1.0, 0.0, -1.192e-07, -1.0, 0.0, -1.192e-07, -1.0, 1.0, 0.0, 0.0, 1.0, 0.0, 0.0, 1.0, 0.0, 0.0, 1.0, 0.0, 0.0, 0.0, -1.987e-07, -1.0, 0.0, -1.987e-07, -1.0, 0.0, -1.987e-07, -1.0, 0.0, -1.987e-07, -1.0, 1.0, 0.0, 0.0, 1.0, 0.0, 0.0, 1.0, 0.0, 0.0, 1.0, 0.0, 0.0, 1.661e-06, 0.0, 1.0, 1.661e-06, 0.0, 1.0, 1.661e-06, 0.0, 1.0, 1.661e-06, 0.0, 1.0, -0.0002904, -1.0, -0.001164, -0.0002904, -1.0, -0.001164, -0.0002904, -1.0, -0.001164, -0.0002904, -1.0, -0.001164, 1.0, -1.052e-06, -0.001848, 1.0, -1.052e-06, -0.001848, 1.0, -1.052e-06, -0.001848, 1.0, -1.052e-06, -0.001848, -0.0002858, 1.0, -0.001164, -0.0002858, 1.0, -0.001164, -0.0002858, 1.0, -0.001164, -0.0002858, 1.0, -0.001164, -0.0002895, -1.0, 0.001164, -0.0002895, -1.0, 0.001164, -0.0002895, -1.0, 0.001164, -0.0002895, -1.0, 0.001164, 1.0, -5.864e-06, 0.001848, 1.0, -5.864e-06, 0.001848, 1.0, -5.864e-06, 0.001848, 1.0, -5.864e-06, 0.001848, -0.0002857, 1.0, 0.001164, -0.0002857, 1.0, 0.001164, -0.0002857, 1.0, 0.001164, -0.0002857, 1.0, 0.001164, 1.0, -0.001847, 2.937e-06, 1.0, -0.001847, 2.937e-06, 1.0, -0.001847, 2.937e-06, 1.0, -0.001847, 2.937e-06, -0.0002896, -0.001164, 1.0, -0.0002896, -0.001164, 1.0, -0.0002896, -0.001164, 1.0, -0.0002896, -0.001164, 1.0, -0.0002913, -0.001164, -1.0, -0.0002913, -0.001164, -1.0, -0.0002913, -0.001164, -1.0, -0.0002913, -0.001164, -1.0, 1.0, -0.0005075, -4.531e-08, 1.0, -0.0005075, -4.531e-08, 1.0, -0.0005075, -4.531e-08, 1.0, -0.0005075, -4.531e-08, 1.0, 0.0, -0.0005075, 1.0, 0.0, -0.0005075, 1.0, 0.0, -0.0005075, 1.0, 0.0, -0.0005075, 1.0, -4.192e-08, 0.0005075, 1.0, -4.192e-08, 0.0005075, 1.0, -4.192e-08, 0.0005075, 1.0, -4.192e-08, 0.0005075, 1.0, -0.0005075, 5.459e-11, 1.0, -0.0005075, 5.459e-11, 1.0, -0.0005075, 5.459e-11, 1.0, -0.0005075, 5.459e-11, 1.0, 0.0005076, 3.634e-07, 1.0, 0.0005076, 3.634e-07, 1.0, 0.0005076, 3.634e-07, 1.0, 0.0005076, 3.634e-07, 1.0, -4.605e-11, 0.0005075, 1.0, -4.605e-11, 0.0005075, 1.0, -4.605e-11, 0.0005075, 1.0, -4.605e-11, 0.0005075, 1.0, -1.397e-08, -0.0005075, 1.0, -1.397e-08, -0.0005075, 1.0, -1.397e-08, -0.0005075, 1.0, -1.397e-08, -0.0005075, 1.0, 0.0005074, -1.092e-10, 1.0, 0.0005074, -1.092e-10, 1.0, 0.0005074, -1.092e-10, 1.0, 0.0005074, -1.092e-10, 1.0, 0.0, 0.0, 1.0, 0.0, 0.0, 1.0, 0.0, 0.0, 1.0, 0.0, 0.0, 1.0, -1.589e-07, 0.0, 1.0, -1.589e-07, 0.0, 1.0, -1.589e-07, 0.0, 1.0, -1.589e-07, 0.0, 1.0, -6.739e-07, 0.0, 1.0, -6.739e-07, 0.0, 1.0, -6.739e-07, 0.0, 1.0, -6.739e-07, 0.0, 1.0, 0.0, -6.358e-07, 1.0, 0.0, -6.358e-07, 1.0, 0.0, -6.358e-07, 1.0, 0.0, -6.358e-07, 1.0, 3.179e-07, 0.0, 1.0, 3.179e-07, 0.0, 1.0, 3.179e-07, 0.0, 1.0, 3.179e-07, 0.0, 1.0, 1.584e-07, -4.768e-07, 1.0, 1.584e-07, -4.768e-07, 1.0, 1.584e-07, -4.768e-07, 1.0, 1.584e-07, -4.768e-07, 1.0, -3.179e-07, -3.179e-07, 1.0, -3.179e-07, -3.179e-07, 1.0, -3.179e-07, -3.179e-07, 1.0, -3.179e-07, -3.179e-07, 1.0, -3.184e-07, -3.179e-07, 1.0, -3.184e-07, -3.179e-07, 1.0, -3.184e-07, -3.179e-07, 1.0, -3.184e-07, -3.179e-07, 1.0, 1.589e-07, -1.589e-07, 1.0, 1.589e-07, -1.589e-07, 1.0, 1.589e-07, -1.589e-07, 1.0, 1.589e-07, -1.589e-07, 0.0, 1.0, -2.801e-07, 0.0, 1.0, -2.801e-07, 0.0, 1.0, -2.801e-07, 0.0, 1.0, -2.801e-07, 0.4402, -0.8979, 0.0, 0.4402, -0.8979, 0.0, 0.4402, -0.8979, 0.0, 0.4402, -0.8979, 0.0, 0.0, -1.0, 2.801e-07, 0.0, -1.0, 2.801e-07, 0.0, -1.0, 2.801e-07, 0.0, -1.0, 2.801e-07, 0.4402, -2.524e-06, -0.8979, 0.4402, -2.524e-06, -0.8979, 0.4402, -2.524e-06, -0.8979, 0.4402, -2.524e-06, -0.8979, 0.4402, -4.543e-07, 0.8979, 0.4402, -4.543e-07, 0.8979, 0.4402, -4.543e-07, 0.8979, 0.4402, -4.543e-07, 0.8979, 0.0, 1.0, 0.0, 0.0, 1.0, 0.0, 0.0, 1.0, 0.0, 0.0, 1.0, 0.0, 0.4402, 0.8979, 0.0, 0.4402, 0.8979, 0.0, 0.4402, 0.8979, 0.0, 0.4402, 0.8979, 0.0, 0.0, -1.0, 2.245e-07, 0.0, -1.0, 2.245e-07, 0.0, -1.0, 2.245e-07, 0.0, -1.0, 2.245e-07, 0.0, 3.368e-07, 1.0, 0.0, 3.368e-07, 1.0, 0.0, 3.368e-07, 1.0, 0.0, 3.368e-07, 1.0, 0.0, -3.368e-07, -1.0, 0.0, -3.368e-07, -1.0, 0.0, -3.368e-07, -1.0, 0.0, -3.368e-07, -1.0, 0.0, 0.0, -1.0, 0.0, 0.0, -1.0, 0.0, 0.0, -1.0, 0.0, 0.0, -1.0, 0.0, 0.0, 1.0, 0.0, 0.0, 1.0, 0.0, 0.0, 1.0, 0.0, 0.0, 1.0, 0.0, 0.0, -1.0, 0.0, 0.0, -1.0, 0.0, 0.0, -1.0, 0.0, 0.0, -1.0, 0.0, 1.0, -2.787e-06, 0.0, 1.0, -2.787e-06, 0.0, 1.0, -2.787e-06, 0.0, 1.0, -2.787e-06, 0.0, -1.0, 1.852e-06, 0.0, -1.0, 1.852e-06, 0.0, -1.0, 1.852e-06, 0.0, -1.0, 1.852e-06, 0.0, 0.0, 1.0, 0.0, 0.0, 1.0, 0.0, 0.0, 1.0, 0.0, 0.0, 1.0, -1.0, 1.556e-09, 0.0, -1.0, 1.556e-09, 0.0, -1.0, 1.556e-09, 0.0, -1.0, 1.556e-09, 0.0])] * 3)])
me_smallroom_trim_003 = bpy.data.meshes.new('SmallRoom_Trim.003')
me_smallroom_trim_003.from_pydata([(-0.4984, -1.125, 1.124), (-0.2484, -1.125, -1.126), (-0.2484, -1.125, 1.124), (-0.2484, -0.875, 0.8736), (-0.4984, -0.875, 0.8736), (-0.2484, 1.125, -1.126), (-0.4984, 1.125, -1.126), (-0.2484, -0.875, -0.8764), (-0.4984, -0.875, -0.8764), (-0.2484, 0.875, -0.8764), (-0.4984, 0.875, -0.8764), (-0.2484, 0.875, 0.8736), (-0.4984, 0.875, 0.8736), (-0.2484, 1.125, 1.124), (-0.4984, -1.125, -1.126), (-0.4984, 1.125, 1.124)], [], [(14, 1, 2, 0), (1, 7, 3, 2), (7, 8, 4, 3), (4, 0, 15, 12), (9, 10, 8, 7), (5, 9, 7, 1), (6, 5, 1, 14), (11, 12, 10, 9), (13, 11, 9, 5), (15, 13, 5, 6), (8, 14, 0, 4), (6, 14, 8, 10), (12, 15, 6, 10), (12, 11, 3, 4), (11, 13, 2, 3), (13, 15, 0, 2)])
_uv = me_smallroom_trim_003.uv_layers.new(name='UVMap')
_uv.uv.foreach_set('vector', [0.7072, 0.9164, 0.6918, 0.9164, 0.6424, 0.9164, 0.6299, 0.7943, 0.2982, 0.7767, 0.2764, 0.7767, 0.2002, 0.6994, 0.2002, 0.6774, 0.5462, 0.8551, 0.5616, 0.8551, 0.5616, 0.9644, 0.5462, 0.9644, 0.5616, 0.9644, 0.6299, 0.7943, 0.6108, 0.9164, 0.5455, 0.8551, 0.5293, 0.9644, 0.5139, 0.9644, 0.5139, 0.8551, 0.5293, 0.8551, 0.2002, 0.876, 0.2002, 0.854, 0.2764, 0.7767, 0.2982, 0.7767, 0.6431, 0.854, 0.6585, 0.854, 0.2982, 0.7767, 0.6747, 0.854, 0.5301, 0.8551, 0.5455, 0.8551, 0.5455, 0.9644, 0.5301, 0.9644, 0.1022, 0.7767, 0.124, 0.7767, 0.2002, 0.854, 0.2002, 0.876, 0.5947, 0.854, 0.6101, 0.854, 0.5785, 0.854, 0.5939, 0.854, 0.5139, 0.8551, 0.6747, 0.854, 0.6299, 0.7943, 0.5616, 0.9644, 0.5939, 0.854, 0.6747, 0.854, 0.5139, 0.8551, 0.5455, 0.9644, 0.5455, 0.8551, 0.5947, 0.854, 0.5939, 0.854, 0.5455, 0.9644, 0.5624, 0.8551, 0.5778, 0.8551, 0.5778, 0.9644, 0.5624, 0.9644, 0.124, 0.7767, 0.1022, 0.7767, 0.2002, 0.6774, 0.2002, 0.6994, 0.6262, 0.9164, 0.6108, 0.9164, 0.691, 0.9164, 0.6756, 0.9164])
me_smallroom_trim_003.materials.append(mat_trim)
me_smallroom_trim_003.use_remesh_fix_poles = True
me_smallroom_trim_003.use_remesh_preserve_attributes = False
me_smallroom_trim_003.use_mirror_vertex_groups = False
me_smallroom_trim_003.update()
me_smallroom_trim_003.normals_split_custom_set([tuple(v) for v in zip(*[iter([-4.768e-07, -1.0, 2.649e-07, -4.768e-07, -1.0, 2.649e-07, -4.768e-07, -1.0, 2.649e-07, -4.768e-07, -1.0, 2.649e-07, 1.0, -2.98e-08, -2.384e-07, 1.0, -2.98e-08, -2.384e-07, 1.0, -2.98e-08, -2.384e-07, 1.0, -2.98e-08, -2.384e-07, -9.745e-14, 1.0, -2.725e-07, -9.745e-14, 1.0, -2.725e-07, -9.745e-14, 1.0, -2.725e-07, -9.745e-14, 1.0, -2.725e-07, -1.0, 0.0, -1.907e-06, -1.0, 0.0, -1.907e-06, -1.0, 0.0, -1.907e-06, -1.0, 0.0, -1.907e-06, 0.0, 1.703e-07, 1.0, 0.0, 1.703e-07, 1.0, 0.0, 1.703e-07, 1.0, 0.0, 1.703e-07, 1.0, 1.0, 0.0, 0.0, 1.0, 0.0, 0.0, 1.0, 0.0, 0.0, 1.0, 0.0, 0.0, 0.0, -1.589e-07, -1.0, 0.0, -1.589e-07, -1.0, 0.0, -1.589e-07, -1.0, 0.0, -1.589e-07, -1.0, 0.0, -1.0, 0.0, 0.0, -1.0, 0.0, 0.0, -1.0, 0.0, 0.0, -1.0, 0.0, 1.0, 2.98e-08, -2.384e-07, 1.0, 2.98e-08, -2.384e-07, 1.0, 2.98e-08, -2.384e-07, 1.0, 2.98e-08, -2.384e-07, 2.861e-06, 1.0, -1.06e-07, 2.861e-06, 1.0, -1.06e-07, 2.861e-06, 1.0, -1.06e-07, 2.861e-06, 1.0, -1.06e-07, -1.0, 7.153e-07, 1.192e-07, -1.0, 7.153e-07, 1.192e-07, -1.0, 7.153e-07, 1.192e-07, -1.0, 7.153e-07, 1.192e-07, -1.0, 1.179e-09, 0.0, -1.0, 1.179e-09, 0.0, -1.0, 1.179e-09, 0.0, -1.0, 1.179e-09, 0.0, -1.0, -7.749e-07, 1.192e-07, -1.0, -7.749e-07, 1.192e-07, -1.0, -7.749e-07, 1.192e-07, -1.0, -7.749e-07, 1.192e-07, -2.725e-07, -2.044e-07, -1.0, -2.725e-07, -2.044e-07, -1.0, -2.725e-07, -2.044e-07, -1.0, -2.725e-07, -2.044e-07, -1.0, 1.0, 0.0, 0.0, 1.0, 0.0, 0.0, 1.0, 0.0, 0.0, 1.0, 0.0, 0.0, 2.596e-06, 2.119e-07, 1.0, 2.596e-06, 2.119e-07, 1.0, 2.596e-06, 2.119e-07, 1.0, 2.596e-06, 2.119e-07, 1.0])] * 3)])
me_smallroom_trim_004 = bpy.data.meshes.new('SmallRoom_Trim.004')
me_smallroom_trim_004.from_pydata([(-0.2484, -1.5, 1.5), (-0.2484, -1.75, 1.75), (-0.2484, 1.5, 1.5), (-0.4984, -1.5, -1.5), (-0.4984, 1.5, -1.5), (-0.2484, 1.5, -1.5), (-0.2484, 1.75, -1.75), (-0.2484, -1.5, -1.5), (-0.2484, -1.75, -1.75), (-0.4984, -1.75, -1.75), (-0.2484, 1.75, 1.75), (-0.4984, 1.75, 1.75), (-0.4984, 1.75, -1.75), (-0.4984, 1.5, 1.5), (-0.4984, -1.75, 1.75), (-0.4984, -1.5, 1.5)], [], [(11, 13, 15, 14), (12, 4, 13, 11), (9, 8, 1, 14), (8, 7, 0, 1), (10, 11, 14, 1), (2, 10, 1, 0), (12, 9, 3, 4), (9, 14, 15, 3), (0, 7, 3, 15), (5, 2, 13, 4), (10, 2, 5, 6), (11, 10, 6, 12), (6, 5, 7, 8), (12, 6, 8, 9), (7, 5, 4, 3), (2, 0, 15, 13)])
_uv = me_smallroom_trim_004.uv_layers.new(name='UVMap')
_uv.uv.foreach_set('vector', [0.4841, 0.9117, 0.613, 0.1933, 0.739, 0.06707, 0.2342, 0.815, 0.2178, 0.9117, 0.739, 0.3195, 0.613, 0.1933, 0.1874, 0.815, 0.5145, 0.9117, 0.4996, 0.9117, 0.5152, 0.815, 0.5301, 0.815, 0.8861, 0.1933, 0.8651, 0.1933, 0.739, 0.06707, 0.739, 0.04603, 0.4989, 0.9117, 0.4841, 0.9117, 0.2342, 0.815, 0.249, 0.815, 0.613, 0.1933, 0.592, 0.1933, 0.739, 0.04603, 0.739, 0.06707, 0.2178, 0.9117, 0.2646, 0.815, 0.8651, 0.1933, 0.739, 0.3195, 0.5145, 0.9117, 0.5301, 0.815, 0.739, 0.06707, 0.8651, 0.1933, 0.739, 0.06707, 0.8651, 0.1933, 0.8651, 0.1933, 0.739, 0.06707, 0.739, 0.3195, 0.613, 0.1933, 0.613, 0.1933, 0.739, 0.3195, 0.592, 0.1933, 0.613, 0.1933, 0.739, 0.3195, 0.739, 0.3406, 0.1874, 0.815, 0.2186, 1.023, 0.2186, 0.815, 0.2334, 0.815, 0.739, 0.3406, 0.739, 0.3195, 0.8651, 0.1933, 0.5157, 0.6171, 0.2178, 0.9117, 0.203, 0.9117, 0.2306, 0.7692, 0.2646, 0.815, 0.8651, 0.1933, 0.739, 0.3195, 0.739, 0.3195, 0.8651, 0.1933, 0.613, 0.1933, 0.739, 0.06707, 0.739, 0.06707, 0.613, 0.1933])
me_smallroom_trim_004.materials.append(mat_trim)
me_smallroom_trim_004.materials.append(mat_base)
me_smallroom_trim_004.use_remesh_fix_poles = True
me_smallroom_trim_004.use_remesh_preserve_attributes = False
me_smallroom_trim_004.use_mirror_vertex_groups = False
me_smallroom_trim_004.update()
me_smallroom_trim_004.normals_split_custom_set([tuple(v) for v in zip(*[iter([-1.0, 0.0, 0.0, -1.0, 0.0, 0.0, -1.0, 0.0, 0.0, -1.0, 0.0, 0.0, -1.0, 7.336e-08, 0.0, -1.0, 7.336e-08, 0.0, -1.0, 7.336e-08, 0.0, -1.0, 7.336e-08, 0.0, 0.0, -1.0, 0.0, 0.0, -1.0, 0.0, 0.0, -1.0, 0.0, 0.0, -1.0, 0.0, 1.0, 0.0, 0.0, 1.0, 0.0, 0.0, 1.0, 0.0, 0.0, 1.0, 0.0, 0.0, 5.45e-07, -3.406e-08, 1.0, 5.45e-07, -3.406e-08, 1.0, 5.45e-07, -3.406e-08, 1.0, 5.45e-07, -3.406e-08, 1.0, 1.0, 0.0, 0.0, 1.0, 0.0, 0.0, 1.0, 0.0, 0.0, 1.0, 0.0, 0.0, -1.0, 9.67e-10, 0.0, -1.0, 9.67e-10, 0.0, -1.0, 9.67e-10, 0.0, -1.0, 9.67e-10, 0.0, -1.0, 0.0, 0.0, -1.0, 0.0, 0.0, -1.0, 0.0, 0.0, -1.0, 0.0, 0.0, 0.0, 1.0, 0.0, 0.0, 1.0, 0.0, 0.0, 1.0, 0.0, 0.0, 1.0, 0.0, 0.0, -1.0, 0.0, 0.0, -1.0, 0.0, 0.0, -1.0, 0.0, 0.0, -1.0, 0.0, 1.0, 0.0, 0.0, 1.0, 0.0, 0.0, 1.0, 0.0, 0.0, 1.0, 0.0, 0.0, 0.0, 1.0, 0.0, 0.0, 1.0, 0.0, 0.0, 1.0, 0.0, 0.0, 1.0, 0.0, 1.0, 0.0, 0.0, 1.0, 0.0, 0.0, 1.0, 0.0, 0.0, 1.0, 0.0, 0.0, 0.0, -1.362e-07, -1.0, 0.0, -1.362e-07, -1.0, 0.0, -1.362e-07, -1.0, 0.0, -1.362e-07, -1.0, -1.272e-06, 1.589e-07, 1.0, -1.272e-06, 1.589e-07, 1.0, -1.272e-06, 1.589e-07, 1.0, -1.272e-06, 1.589e-07, 1.0, 6.358e-07, 7.947e-08, -1.0, 6.358e-07, 7.947e-08, -1.0, 6.358e-07, 7.947e-08, -1.0, 6.358e-07, 7.947e-08, -1.0])] * 3)])

# ---- objects
ob_smallroom_trimframe = bpy.data.objects.new('SmallRoom_TrimFrame', me_smallroom_trim)
ob_smallroom_trimdoor = bpy.data.objects.new('SmallRoom_TrimDoor', me_smallroom_trim_001)
ob_smallroom_trimwall = bpy.data.objects.new('SmallRoom_TrimWall', me_smallroom_trim_002)
ob_smallroom_trimring = bpy.data.objects.new('SmallRoom_TrimRing', me_smallroom_trim_003)
ob_smallroom_trimgate = bpy.data.objects.new('SmallRoom_TrimGate', me_smallroom_trim_004)

# ---- transforms, parenting, visibility, modifiers, constraints
ob_smallroom_trimframe.location = (3.0, 0.0, 5.0)
ob_smallroom_trimframe.rotation_euler = (1.571, -0.0, 0.0)
ob_smallroom_trimframe.lineart.crease_threshold = 0.0
ob_smallroom_trimdoor.location = (10.0, 0.0, 5.0)
ob_smallroom_trimdoor.rotation_euler = (1.571, -0.0, 0.0)
ob_smallroom_trimdoor.lineart.crease_threshold = 0.0
ob_smallroom_trimwall.location = (-3.0, 0.0, 5.0)
ob_smallroom_trimwall.rotation_euler = (1.571, -0.0, 0.0)
ob_smallroom_trimwall.lineart.crease_threshold = 0.0
ob_smallroom_trimring.location = (-7.0, 0.0, 5.0)
ob_smallroom_trimring.rotation_euler = (1.571, -0.0, 0.0)
ob_smallroom_trimring.lineart.crease_threshold = 0.0
ob_smallroom_trimgate.location = (15.0, 0.0, 5.0)
ob_smallroom_trimgate.rotation_euler = (1.571, -0.0, 0.0)
ob_smallroom_trimgate.lineart.crease_threshold = 0.0

# ---- collection membership
col_collection.objects.link(ob_smallroom_trimframe)
col_collection.objects.link(ob_smallroom_trimdoor)
col_collection.objects.link(ob_smallroom_trimwall)
col_collection.objects.link(ob_smallroom_trimring)
col_collection.objects.link(ob_smallroom_trimgate)

# ---- scene / render settings (as saved in the file)
scene.frame_start = 1; scene.frame_end = 250; scene.frame_set(1)
scene.render.engine = 'BLENDER_EEVEE_NEXT'
scene.cycles.use_denoising = False
scene.cycles.samples = 128
scene.cycles.sampling_pattern = 'TABULATED_SOBOL'
scene.cycles.use_adaptive_sampling = False
scene.cycles.use_light_tree = False
scene.view_settings.view_transform = 'Filmic'
bpy.context.view_layer.update()

# ---- added for rendering (the .blend has no active camera and no usable light): camera, sun
cam_auto = bpy.data.cameras.new('AutoCamera')
cam_auto.lens = 50.0
cam_auto.sensor_width = 36.0
cam_auto.clip_end = 1000.0
ob_auto_camera = bpy.data.objects.new('AutoCamera', cam_auto)
scene.collection.objects.link(ob_auto_camera)
ob_auto_camera.location = (27.3431, -28.4598, 23.9732)
ob_auto_camera.rotation_euler = (1.09748, -7.21219e-08, 0.694738)
scene.camera = ob_auto_camera
light_auto_sun = bpy.data.lights.new('AutoSun', 'SUN')
light_auto_sun.energy = 3.0
light_auto_sun.angle = 0.0523599
ob_auto_sun = bpy.data.objects.new('AutoSun', light_auto_sun)
scene.collection.objects.link(ob_auto_sun)
ob_auto_sun.rotation_euler = (0.872665, 0.174533, 0.523599)
bpy.context.view_layer.update()
